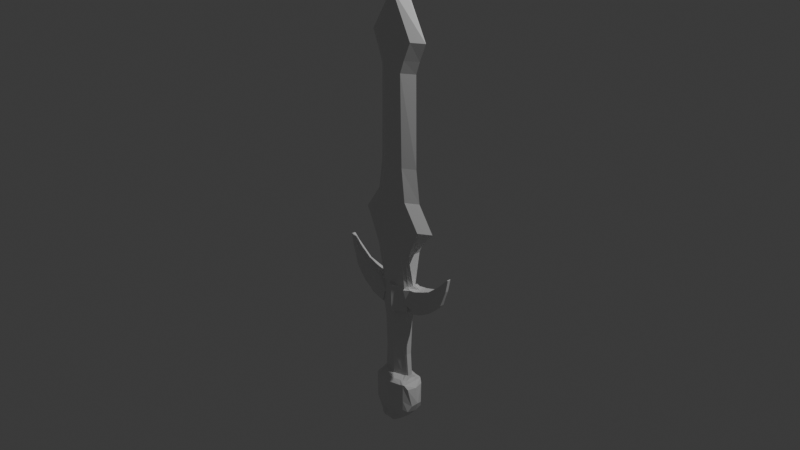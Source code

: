 # Source: first_sword.blend  (saved by Blender 4.0.36; exported with 4.5.12 LTS)
import bpy
from mathutils import Matrix  # noqa: F401  (used for matrix-valued properties, if any)

bpy.ops.wm.read_factory_settings(use_empty=True)
scene = bpy.context.scene
scene.name = 'Scene'

# ---- collections
col_collection = bpy.data.collections.new('Collection'); scene.collection.children.link(col_collection)

# ---- materials (node trees are filled in below, after node groups)
mat_material = bpy.data.materials.new('Material')
mat_material.alpha_threshold = 0.0
mat_material.use_transparent_shadow = False
mat_material.roughness = 0.5
mat_material.line_color = (0.0, 0.0, 0.0, 1.0)

# ---- material node trees
mat_material.use_nodes = True; mat_material.node_tree.nodes.clear()
_N = mat_material.node_tree.nodes; _L = mat_material.node_tree.links
n0 = _N.new('ShaderNodeOutputMaterial'); n0.name = 'Material Output'; n0.location = (300, 300)
n1 = _N.new('ShaderNodeBsdfPrincipled'); n1.name = 'Principled BSDF'; n1.location = (10, 300)
n1.inputs[3].default_value = 1.45
_L.new(n1.outputs[0], n0.inputs[0])
n0.is_active_output = True

# ---- world
world_world = bpy.data.worlds.new('World'); scene.world = world_world
world_world.use_nodes = True; world_world.node_tree.nodes.clear()
_N = world_world.node_tree.nodes; _L = world_world.node_tree.links
n0 = _N.new('ShaderNodeOutputWorld'); n0.name = 'World Output'; n0.location = (300, 300)
n1 = _N.new('ShaderNodeBackground'); n1.name = 'Background'; n1.location = (10, 300)
n1.inputs[0].default_value = (0.05088, 0.05088, 0.05088, 1.0)
_L.new(n1.outputs[0], n0.inputs[0])
n0.is_active_output = True
world_world.color = (0.05088, 0.05088, 0.05088)
world_world.use_sun_shadow = False
world_world.sun_shadow_jitter_overblur = 0.0

# ---- cameras
cam_camera = bpy.data.cameras.new('Camera')
cam_camera.clip_end = 100.0
cam_camera.ortho_scale = 7.314

# ---- lights
light_light = bpy.data.lights.new('Light', 'POINT')
light_light.transmission_factor = 0.0
light_light.use_soft_falloff = False
light_light.energy = 1000.0
light_light.shadow_soft_size = 0.1
light_light.shadow_maximum_resolution = 0.006
light_light.use_absolute_resolution = True

# ---- meshes
me_cube = bpy.data.meshes.new('Cube')
me_cube.from_pydata([(0.6305, -0.2653, 0.7168), (0.5183, -0.2461, -0.2522), (0.0, -0.1693, 0.8645), (0.0, -0.2843, -0.2994), (1.232, 0.0, 0.6053), (1.083, 0.0, -0.3486), (0.0, -0.3012, 1.364), (0.0, 0.0, -0.3005), (1.219, 0.0, -0.3843), (1.475, 0.0, 0.505), (1.475, -0.1446, 0.505), (1.213, -0.2362, -0.384), (2.005, -0.143, -0.8044), (2.349, 0.0, -1.126), (1.48, 0.0, -0.4781), (1.475, -0.2044, -0.4778), (2.01, 0.0, -0.8047), (1.746, 0.0, 0.3376), (1.746, -0.1455, 0.3376), (2.017, -0.1162, 0.09339), (2.017, 0.0, 0.09339), (1.741, -0.1616, -0.584), (1.747, 0.0, -0.5843), (2.499, -0.06461, -0.8534), (2.499, 0.0, -0.8534), (2.258, 0.0, -0.1776), (2.258, -0.0854, -0.1776), (2.344, -0.1018, -1.126), (2.192, -0.1327, -0.9586), (2.601, 0.0, -1.367), (2.601, 0.0, -1.367), (2.198, 0.0, -0.9589), (2.563, -0.0807, -1.365), (2.569, 0.0, -1.365), (2.389, 0.0, -0.5422), (2.389, -0.06402, -0.5422), (2.563, -0.0807, -1.365), (2.601, -0.06539, -1.367), (2.601, -0.06539, -1.367), (2.569, 0.0, -1.365), (2.601, -0.06539, -1.367), (2.563, -0.0807, -1.365), (2.601, 0.0, -1.367), (2.569, 0.0, -1.365), (0.5183, -0.2461, -0.2522), (0.0, -0.4397, -0.2994), (0.0, 0.0, -0.3005), (1.083, 0.0, -0.3486), (1.083, 0.0, -0.3486), (0.0, 0.0, -0.3005), (0.0, -0.2843, -0.2994), (0.5183, -0.2461, -0.2522), (0.0, -0.2843, -0.2994), (0.5183, -0.2461, -0.2522), (0.0, 0.0, -0.3005), (1.083, 0.0, -0.3486), (1.083, 0.0, -0.3486), (0.0, 0.0, -0.3005), (0.0, -0.2843, -0.2994), (0.5183, -0.2461, -0.2522), (1.083, 0.0, -0.3486), (0.0, 0.0, -0.3005), (0.0, -0.2843, -0.2994), (0.5183, -0.2461, -0.2522), (0.8141, -0.05722, -0.4274), (0.5301, -0.2533, 0.3117), (0.6912, 0.0, 0.7379), (0.8141, -0.05722, -0.4274), (0.8141, -0.05722, -0.4274), (0.7789, 0.0, -0.335), (0.8141, -0.05722, -0.4274), (0.7789, 0.0, -0.335), (0.8141, -0.05722, -0.4274), (0.7789, 0.0, -0.335), (0.8141, -0.05722, -0.4274), (0.7789, 0.0, -0.335), (0.0, 0.0, -0.3005), (0.0, -0.2843, -0.2994), (0.8141, -0.05722, -0.4274), (0.7972, 0.0, -1.717), (0.0, 0.0, -1.656), (0.0, -0.2876, -1.655), (0.7933, -0.2822, -1.716), (1.728, 0.0, -2.846), (0.0, 0.0, -2.784), (0.0, -0.29, -2.783), (1.26, -0.2988, -2.845), (1.057, 0.0, -3.832), (0.0, 0.0, -3.762), (0.0, -0.2924, -3.761), (0.5893, -0.2954, -3.832), (1.014, 0.0, -9.11), (0.0, 0.0, -8.92), (0.0, -0.3034, -8.919), (0.5462, -0.303, -9.11), (1.3, 0.0, -9.804), (0.0, 0.0, -9.648), (0.0, -0.3105, -9.647), (0.8319, -0.2903, -9.803), (0.3053, 0.0, -11.48), (0.0, 0.0, -12.02), (0.0, -0.3121, -11.47), (0.0, -0.3236, -11.48), (0.0, -0.295, -4.978), (0.417, -0.2786, -5.12), (0.8851, 0.0, -5.12), (0.0, 0.0, -4.979), (0.0, -0.3026, -8.506), (0.8464, 0.0, -8.631), (0.3783, -0.3109, -8.63), (0.0, 0.0, -8.507), (0.4389, -0.1588, 0.7721), (0.3876, 0.0, -0.3177), (0.3876, 0.0, -0.3177), (0.3876, 0.0, -0.3177), (0.542, -0.2488, -0.2641), (0.7475, 0.0, 3.906), (0.542, -0.2488, -0.2641), (0.542, -0.2488, -0.2641), (0.542, -0.2488, -0.2641), (0.542, -0.2488, -0.2641), (0.542, -0.2488, -0.2641), (0.3876, 0.0, -0.3177), (0.542, -0.2488, -0.2641), (0.3967, 0.0, -1.686), (0.3947, -0.2849, -1.685), (0.86, 0.0, -2.815), (0.6271, -0.2944, -2.814), (0.5261, 0.0, -3.797), (0.2932, -0.2939, -3.797), (0.5047, 0.0, -9.015), (0.2718, -0.3032, -9.014), (0.6469, 0.0, -9.725), (0.4139, -0.3005, -9.725), (0.1519, 0.0, -11.75), (0.0, -0.3179, -11.47), (0.4404, 0.0, -5.049), (0.2075, -0.2869, -5.049), (0.4211, 0.0, -8.569), (0.1882, -0.3067, -8.568), (0.6473, -0.1707, -0.3545), (0.6651, 0.0, 0.7382), (0.6473, -0.1707, -0.3545), (0.6473, -0.1707, -0.3545), (0.6473, -0.1707, -0.3545), (0.6473, -0.1707, -0.3545), (0.6473, -0.1707, -0.3545), (0.6473, -0.1707, -0.3545), (0.594, -0.2835, -1.701), (0.9437, -0.2966, -2.83), (0.4413, -0.2946, -3.814), (0.409, -0.3031, -9.062), (0.6229, -0.2954, -9.764), (0.0, -0.3208, -11.48), (0.3122, -0.2827, -5.084), (0.2833, -0.3088, -8.599), (0.6651, -0.1617, 0.7393), (0.5832, 0.0, -0.3264), (0.5832, 0.0, -0.3264), (0.5832, 0.0, -0.3264), (0.5832, 0.0, -0.3264), (0.597, 0.0, -1.701), (1.294, 0.0, -2.83), (0.7918, 0.0, -3.815), (0.7595, 0.0, -9.063), (0.9735, 0.0, -9.765), (0.2286, 0.0, -11.61), (0.6627, 0.0, -5.085), (0.6338, 0.0, -8.6), (0.2185, -0.1641, 0.8185), (0.1938, 0.0, -0.3091), (0.1938, 0.0, -0.3091), (0.1938, 0.0, -0.3091), (0.1938, 0.0, -0.3091), (0.1983, 0.0, -1.671), (0.43, 0.0, -2.799), (0.2631, 0.0, -3.78), (0.2523, 0.0, -8.967), (0.3234, 0.0, -9.686), (0.07596, 0.0, -11.89), (0.2202, 0.0, -5.014), (0.2106, 0.0, -8.538), (0.2403, -0.2843, -0.2906), (0.0, -0.2718, 3.704), (0.2403, -0.2843, -0.2906), (0.2403, -0.2843, -0.2906), (0.2403, -0.2843, -0.2906), (0.2403, -0.2843, -0.2906), (0.2403, -0.2843, -0.2906), (0.2403, -0.2843, -0.2906), (0.1974, -0.2862, -1.67), (0.3135, -0.2922, -2.799), (0.1466, -0.2931, -3.779), (0.1359, -0.3033, -8.967), (0.207, -0.3055, -9.686), (0.0, -0.315, -11.47), (0.1037, -0.2909, -5.013), (0.09411, -0.3046, -8.537), (0.8672, -0.2648, 0.1434), (0.0, -0.4198, 0.2795), (1.343, -0.1907, 0.05778), (2.13, -0.1144, -0.4929), (1.61, -0.1751, -0.07262), (1.878, -0.139, -0.2474), (2.421, -0.08333, -0.9906), (2.582, -0.07309, -1.366), (2.29, -0.09857, -0.7517), (2.582, -0.07309, -1.366), (2.582, -0.07309, -1.366), (2.585, 0.0, -1.366), (0.4585, -0.2585, 0.247), (0.4608, -0.2591, 0.2421), (0.6553, -0.1994, 0.1821), (0.2304, -0.2618, 0.2608), (0.4608, -0.2591, 0.2421), (0.4608, -0.2591, 0.2421), (0.542, -0.2488, -0.2641), (0.6473, -0.1707, -0.3545), (0.6553, -0.1994, 0.1821), (1.099, 0.0, -0.3527), (1.26, 0.0, 0.5938), (1.26, -0.2068, 0.5938), (1.094, -0.2652, -0.3524), (1.176, -0.2362, 0.1178), (1.249, 0.0, 0.5985), (1.249, -0.2101, 0.5985), (1.093, 0.0, -0.351), (0.8571, -0.2573, -0.3112), (1.049, -0.248, 0.1283), (0.2204, -0.239, 0.819), (0.0, -0.3996, 0.8655), (0.6633, -0.2284, 0.7255), (0.4408, -0.2337, 0.7724), (0.6633, 0.0, 0.7238), (0.0, -0.2839, 2.77), (0.0, -0.1693, 0.8645), (0.4389, -0.1588, 0.7721), (0.6651, 0.0, 0.7382), (0.2185, -0.1641, 0.8185), (0.6651, -0.1617, 0.7393), (0.6718, -0.459, 3.899), (0.5556, -0.1528, 1.329), (0.5673, 0.0, 1.274), (0.3341, -0.1717, 1.342), (0.5673, -0.1469, 1.276), (0.4669, -0.1357, 2.713), (0.5426, 0.0, 2.72), (0.3515, -0.1544, 2.747), (0.5426, -0.1097, 2.721), (0.0, -0.6071, 3.956), (0.5396, -0.1237, 3.647), (0.6153, 0.0, 3.655), (0.4242, -0.1423, 3.682), (0.6153, -0.09763, 3.656), (0.5565, -0.4776, 3.934), (0.7475, -0.4329, 3.907), (0.0, -0.6056, 4.065), (0.7411, 0.0, 4.952), (0.6799, -0.4574, 4.009), (0.9407, 0.0, 4.101), (0.5646, -0.4761, 4.043), (0.8664, -0.3643, 4.076), (0.0, -0.6012, 5.111), (0.9407, 0.0, 4.101), (0.8664, -0.3643, 4.076), (0.8643, 0.0, 4.57), (0.0, -0.6029, 4.715), (0.0, 0.0, 5.664), (0.4222, 0.0, 5.351), (0.6759, -0.4547, 4.658), (1.058, 0.0, 4.765), (0.5606, -0.4734, 4.692), (0.9765, -0.242, 4.852), (0.0, -0.5999, 5.427), (1.058, 0.0, 4.765), (0.9765, -0.242, 4.852), (0.6735, -0.4531, 5.055), (0.9343, 0.0, 5.147), (0.5582, -0.4717, 5.089), (0.86, -0.36, 5.122), (0.9343, 0.0, 5.147), (0.86, -0.36, 5.122), (0.3546, -0.4227, 5.453), (0.5703, 0.0, 5.568), (0.2393, -0.4414, 5.487), (0.5411, -0.4187, 5.52), (0.5703, 0.0, 5.568), (0.5411, -0.4187, 5.52), (0.2205, 0.0, 5.68), (0.0, 0.0, 5.622), (0.0, 0.0, 5.62), (0.0, 0.0, 5.622), (0.0, -0.599, 5.622), (0.2205, 0.0, 5.68), (0.0, 0.0, 5.759), (0.334, -0.4218, 5.648), (0.334, -0.537, 5.648), (0.0, 0.0, 5.759), (0.2186, -0.5556, 5.683), (0.0, -0.3975, 5.733), (0.0, 0.0, 5.62), (0.0, -0.4839, 5.622), (0.0, 0.0, 5.759), (0.0, -0.3975, 5.733), (0.2186, -0.4405, 5.683), (0.0, -0.3975, 5.733), (0.0, 0.0, 5.759), (0.0, -0.3975, 5.733), (0.4508, -0.3649, 3.794), (0.5536, -0.3468, 3.803), (0.0, -0.4944, 3.816), (0.685, -0.2547, 3.8), (0.6418, 0.0, 3.767), (0.4608, -0.2591, 0.2421), (0.542, -0.2488, -0.2641), (0.6473, -0.1707, -0.3545), (0.6553, -0.1994, 0.1821), (0.4608, -0.2591, 0.2421), (0.542, -0.2488, -0.2641), (0.6473, -0.1707, -0.3545), (0.6553, -0.1994, 0.1821), (0.7098, -0.3187, 0.1815), (0.5965, -0.3681, -0.2647), (0.7381, -0.2445, -0.2861), (0.9798, -0.2576, 0.176), (-1.047, -0.2289, 0.6367), (-0.5183, -0.2461, -0.2522), (-1.232, 0.0, 0.6053), (-1.083, 0.0, -0.3486), (-1.219, 0.0, -0.3843), (-1.475, 0.0, 0.505), (-1.475, -0.1446, 0.505), (-1.213, -0.2362, -0.384), (-2.005, -0.143, -0.8044), (-2.349, 0.0, -1.126), (-1.48, 0.0, -0.4781), (-1.475, -0.2044, -0.4778), (-2.01, 0.0, -0.8047), (-1.746, 0.0, 0.3376), (-1.746, -0.1455, 0.3376), (-2.017, -0.1162, 0.09339), (-2.017, 0.0, 0.09339), (-1.741, -0.1616, -0.584), (-1.747, 0.0, -0.5843), (-2.499, -0.06461, -0.8534), (-2.499, 0.0, -0.8534), (-2.258, 0.0, -0.1776), (-2.258, -0.0854, -0.1776), (-2.344, -0.1018, -1.126), (-2.192, -0.1327, -0.9586), (-2.601, 0.0, -1.367), (-2.601, 0.0, -1.367), (-2.198, 0.0, -0.9589), (-2.563, -0.0807, -1.365), (-2.569, 0.0, -1.365), (-2.389, 0.0, -0.5422), (-2.389, -0.06402, -0.5422), (-2.563, -0.0807, -1.365), (-2.601, -0.06539, -1.367), (-2.601, -0.06539, -1.367), (-2.569, 0.0, -1.365), (-2.601, -0.06539, -1.367), (-2.563, -0.0807, -1.365), (-2.601, 0.0, -1.367), (-2.569, 0.0, -1.365), (-0.5183, -0.2461, -0.2522), (-1.083, 0.0, -0.3486), (-1.083, 0.0, -0.3486), (-0.5183, -0.2461, -0.2522), (-0.5183, -0.2461, -0.2522), (-1.083, 0.0, -0.3486), (-1.083, 0.0, -0.3486), (-0.5183, -0.2461, -0.2522), (-1.083, 0.0, -0.3486), (-0.5183, -0.2461, -0.2522), (-0.8141, -0.05722, -0.4274), (-0.5301, -0.2533, 0.3117), (-0.8859, 0.0, 0.6775), (-0.8141, -0.05722, -0.4274), (-0.8141, -0.05722, -0.4274), (-0.7789, 0.0, -0.335), (-0.8141, -0.05722, -0.4274), (-0.7789, 0.0, -0.335), (-0.8141, -0.05722, -0.4274), (-0.7789, 0.0, -0.335), (-0.8141, -0.05722, -0.4274), (-0.7789, 0.0, -0.335), (-0.8141, -0.05722, -0.4274), (-0.7972, 0.0, -1.717), (-0.7933, -0.2822, -1.716), (-1.728, 0.0, -2.846), (-1.26, -0.2988, -2.845), (-1.057, 0.0, -3.832), (-0.5893, -0.2954, -3.832), (-1.014, 0.0, -9.11), (-0.5462, -0.303, -9.11), (-1.3, 0.0, -9.804), (-0.8319, -0.2903, -9.803), (-0.3053, 0.0, -11.48), (-0.417, -0.2786, -5.12), (-0.8851, 0.0, -5.12), (-0.8464, 0.0, -8.631), (-0.3783, -0.3109, -8.63), (-0.4389, -0.1588, 0.7721), (-0.3876, 0.0, -0.3177), (-0.3876, 0.0, -0.3177), (-0.3876, 0.0, -0.3177), (-0.542, -0.2488, -0.2641), (-0.7475, 0.0, 3.906), (-0.542, -0.2488, -0.2641), (-0.542, -0.2488, -0.2641), (-0.542, -0.2488, -0.2641), (-0.542, -0.2488, -0.2641), (-0.542, -0.2488, -0.2641), (-0.3876, 0.0, -0.3177), (-0.542, -0.2488, -0.2641), (-0.3967, 0.0, -1.686), (-0.3947, -0.2849, -1.685), (-0.86, 0.0, -2.815), (-0.6271, -0.2944, -2.814), (-0.5261, 0.0, -3.797), (-0.2932, -0.2939, -3.797), (-0.5047, 0.0, -9.015), (-0.2718, -0.3032, -9.014), (-0.6469, 0.0, -9.725), (-0.4139, -0.3005, -9.725), (-0.1519, 0.0, -11.75), (-0.4404, 0.0, -5.049), (-0.2075, -0.2869, -5.049), (-0.4211, 0.0, -8.569), (-0.1882, -0.3067, -8.568), (-0.6473, -0.1707, -0.3545), (-0.6651, 0.0, 0.7382), (-0.6473, -0.1707, -0.3545), (-0.6473, -0.1707, -0.3545), (-0.6473, -0.1707, -0.3545), (-0.6473, -0.1707, -0.3545), (-0.6473, -0.1707, -0.3545), (-0.6473, -0.1707, -0.3545), (-0.594, -0.2835, -1.701), (-0.9437, -0.2966, -2.83), (-0.4413, -0.2946, -3.814), (-0.409, -0.3031, -9.062), (-0.6229, -0.2954, -9.764), (-0.3122, -0.2827, -5.084), (-0.2833, -0.3088, -8.599), (-0.6651, -0.1617, 0.7393), (-0.5832, 0.0, -0.3264), (-0.5832, 0.0, -0.3264), (-0.5832, 0.0, -0.3264), (-0.5832, 0.0, -0.3264), (-0.597, 0.0, -1.701), (-1.294, 0.0, -2.83), (-0.7918, 0.0, -3.815), (-0.7595, 0.0, -9.063), (-0.9735, 0.0, -9.765), (-0.2286, 0.0, -11.61), (-0.6627, 0.0, -5.085), (-0.6338, 0.0, -8.6), (-0.2185, -0.1641, 0.8185), (-0.1938, 0.0, -0.3091), (-0.1938, 0.0, -0.3091), (-0.1938, 0.0, -0.3091), (-0.1938, 0.0, -0.3091), (-0.1983, 0.0, -1.671), (-0.43, 0.0, -2.799), (-0.2631, 0.0, -3.78), (-0.2523, 0.0, -8.967), (-0.3234, 0.0, -9.686), (-0.07596, 0.0, -11.89), (-0.2202, 0.0, -5.014), (-0.2106, 0.0, -8.538), (-0.2403, -0.2843, -0.2906), (-0.2403, -0.2843, -0.2906), (-0.2403, -0.2843, -0.2906), (-0.2403, -0.2843, -0.2906), (-0.2403, -0.2843, -0.2906), (-0.2403, -0.2843, -0.2906), (-0.2403, -0.2843, -0.2906), (-0.1974, -0.2862, -1.67), (-0.3135, -0.2922, -2.799), (-0.1466, -0.2931, -3.779), (-0.1359, -0.3033, -8.967), (-0.207, -0.3055, -9.686), (-0.1037, -0.2909, -5.013), (-0.09411, -0.3046, -8.537), (-0.8672, -0.2648, 0.1434), (-1.343, -0.1907, 0.05778), (-2.13, -0.1144, -0.4929), (-1.61, -0.1751, -0.07262), (-1.878, -0.139, -0.2474), (-2.421, -0.08333, -0.9906), (-2.582, -0.07309, -1.366), (-2.29, -0.09857, -0.7517), (-2.582, -0.07309, -1.366), (-2.582, -0.07309, -1.366), (-2.585, 0.0, -1.366), (-0.4585, -0.2585, 0.247), (-0.4608, -0.2591, 0.2421), (-0.6553, -0.1994, 0.1821), (-0.2304, -0.2618, 0.2608), (-0.4608, -0.2591, 0.2421), (-0.4608, -0.2591, 0.2421), (-0.542, -0.2488, -0.2641), (-0.6473, -0.1707, -0.3545), (-0.6553, -0.1994, 0.1821), (-1.099, 0.0, -0.3527), (-1.26, 0.0, 0.5938), (-1.26, -0.2068, 0.5938), (-1.094, -0.2652, -0.3524), (-1.176, -0.2362, 0.1178), (-1.249, 0.0, 0.5985), (-1.249, -0.2101, 0.5985), (-1.093, 0.0, -0.351), (-0.8571, -0.2573, -0.3112), (-1.049, -0.248, 0.1283), (-0.2204, -0.239, 0.819), (-0.6633, -0.2284, 0.7255), (-0.4408, -0.2337, 0.7724), (-0.6633, 0.0, 0.7238), (-0.4389, -0.1588, 0.7721), (-0.6651, 0.0, 0.7382), (-0.2185, -0.1641, 0.8185), (-0.6651, -0.1617, 0.7393), (-0.6718, -0.459, 3.899), (-0.5556, -0.1528, 1.329), (-0.5673, 0.0, 1.274), (-0.3341, -0.1717, 1.342), (-0.5673, -0.1469, 1.276), (-0.4669, -0.1357, 2.713), (-0.5426, 0.0, 2.72), (-0.3515, -0.1544, 2.747), (-0.5426, -0.1097, 2.721), (-0.5396, -0.1237, 3.647), (-0.6153, 0.0, 3.655), (-0.4242, -0.1423, 3.682), (-0.6153, -0.09763, 3.656), (-0.5565, -0.4776, 3.934), (-0.7475, -0.4329, 3.907), (-0.7411, 0.0, 4.952), (-0.6799, -0.4574, 4.009), (-0.9407, 0.0, 4.101), (-0.5646, -0.4761, 4.043), (-0.8664, -0.3643, 4.076), (-0.9407, 0.0, 4.101), (-0.8664, -0.3643, 4.076), (-0.8643, 0.0, 4.57), (-0.4222, 0.0, 5.351), (-0.6759, -0.4547, 4.658), (-1.058, 0.0, 4.765), (-0.5606, -0.4734, 4.692), (-0.9765, -0.242, 4.852), (-1.058, 0.0, 4.765), (-0.9765, -0.242, 4.852), (-0.6735, -0.4531, 5.055), (-0.9343, 0.0, 5.147), (-0.5582, -0.4717, 5.089), (-0.86, -0.36, 5.122), (-0.9343, 0.0, 5.147), (-0.86, -0.36, 5.122), (-0.3546, -0.4227, 5.453), (-0.5703, 0.0, 5.568), (-0.2393, -0.4414, 5.487), (-0.5411, -0.4187, 5.52), (-0.5703, 0.0, 5.568), (-0.5411, -0.4187, 5.52), (-0.2205, 0.0, 5.68), (-0.2205, 0.0, 5.68), (-0.334, -0.4218, 5.648), (-0.334, -0.537, 5.648), (-0.2186, -0.5556, 5.683), (-0.2186, -0.4405, 5.683), (-0.4508, -0.3649, 3.794), (-0.5536, -0.3468, 3.803), (-0.685, -0.2547, 3.8), (-0.6418, 0.0, 3.767), (-0.4608, -0.2591, 0.2421), (-0.542, -0.2488, -0.2641), (-0.6473, -0.1707, -0.3545), (-0.6553, -0.1994, 0.1821), (-0.4608, -0.2591, 0.2421), (-0.542, -0.2488, -0.2641), (-0.6473, -0.1707, -0.3545), (-0.6553, -0.1994, 0.1821), (-0.7098, -0.3187, 0.1815), (-0.5965, -0.3681, -0.2647), (-0.8584, -0.2547, -0.316), (-1.182, -0.2091, 0.1815), (0.0, -0.4626, -0.2873), (0.0, -0.4397, -0.2994), (0.2403, -0.2843, -0.2906), (-0.2403, -0.2843, -0.2906)], [(211, 214), (498, 501), (589, 588)], [(3, 7, 54, 52), (156, 141, 237, 239), (213, 229, 230, 199), (45, 199, 230, 46), (220, 221, 10, 9), (222, 219, 8, 11), (223, 222, 11, 200), (9, 10, 18, 17), (200, 11, 15, 202), (11, 8, 14, 15), (202, 15, 21, 203), (15, 14, 22, 21), (17, 18, 19, 20), (203, 21, 12, 201), (20, 19, 26, 25), (21, 22, 16, 12), (201, 12, 28, 206), (25, 26, 35, 34), (12, 16, 31, 28), (205, 36, 41, 208), (207, 32, 36, 205), (32, 39, 33, 36), (29, 38, 37, 30), (34, 35, 23, 24), (206, 28, 27, 204), (28, 31, 13, 27), (204, 27, 32, 207), (27, 13, 39, 32), (24, 23, 38, 29), (209, 42, 40, 208), (36, 33, 43, 41), (30, 37, 40, 42), (67, 1, 44, 64), (7, 3, 45, 46), (1, 5, 47, 44), (5, 1, 53, 55), (184, 3, 52, 185), (50, 57, 76, 77), (70, 59, 53, 68), (49, 58, 52, 54), (59, 48, 55, 53), (170, 61, 49, 171), (72, 63, 59, 70), (61, 62, 58, 49), (63, 60, 48, 59), (172, 57, 61, 170), (74, 51, 63, 72), (57, 50, 62, 61), (51, 56, 60, 63), (146, 74, 72, 145), (56, 73, 69, 60), (145, 72, 70, 144), (60, 69, 71, 48), (144, 70, 68, 143), (51, 74, 73, 56), (1, 67, 68, 53), (142, 67, 64, 140), (198, 0, 65, 210), (4, 66, 65, 0), (75, 78, 82, 79), (73, 74, 78, 75), (159, 73, 75, 160), (188, 50, 77, 189), (190, 81, 85, 191), (77, 76, 80, 81), (189, 77, 81, 190), (160, 75, 79, 161), (162, 83, 87, 163), (161, 79, 83, 162), (79, 82, 86, 83), (81, 80, 84, 85), (197, 107, 93, 193), (83, 86, 90, 87), (85, 84, 88, 89), (191, 85, 89, 192), (91, 94, 98, 95), (168, 108, 91, 164), (108, 109, 94, 91), (107, 110, 92, 93), (194, 97, 101, 195), (93, 92, 96, 97), (193, 93, 97, 194), (164, 91, 95, 165), (195, 101, 100, 179), (165, 95, 99, 166), (95, 98, 102, 99), (97, 96, 100, 101), (89, 88, 106, 103), (87, 90, 104, 105), (163, 87, 105, 167), (192, 89, 103, 196), (103, 106, 110, 107), (105, 104, 109, 108), (167, 105, 108, 168), (196, 103, 107, 197), (154, 137, 139, 155), (180, 136, 138, 181), (150, 129, 137, 154), (176, 128, 136, 180), (178, 132, 134, 179), (153, 135, 134, 166), (177, 130, 132, 178), (151, 131, 133, 152), (152, 133, 135, 153), (181, 138, 130, 177), (149, 127, 129, 150), (155, 139, 131, 151), (174, 124, 126, 175), (175, 126, 128, 176), (173, 122, 124, 174), (147, 123, 125, 148), (148, 125, 127, 149), (146, 121, 123, 147), (172, 114, 122, 173), (184, 117, 115, 182), (186, 119, 118, 185), (187, 120, 119, 186), (188, 121, 120, 187), (159, 114, 112, 157), (157, 112, 113, 158), (142, 117, 118, 143), (212, 231, 232, 211), (111, 156, 239, 236), (66, 233, 231, 65), (210, 65, 231, 212), (67, 142, 143, 68), (69, 157, 158, 71), (73, 159, 157, 69), (74, 146, 147, 78), (82, 148, 149, 86), (78, 147, 148, 82), (109, 155, 151, 94), (86, 149, 150, 90), (98, 152, 153, 102), (94, 151, 152, 98), (102, 153, 166, 99), (90, 150, 154, 104), (104, 154, 155, 109), (136, 167, 168, 138), (128, 163, 167, 136), (132, 165, 166, 134), (130, 164, 165, 132), (138, 168, 164, 130), (124, 161, 162, 126), (126, 162, 163, 128), (122, 160, 161, 124), (114, 159, 160, 122), (117, 142, 140, 115), (119, 144, 143, 118), (120, 145, 144, 119), (121, 146, 145, 120), (50, 188, 187, 62), (62, 187, 186, 58), (58, 186, 185, 52), (3, 184, 182, 45), (57, 172, 173, 76), (76, 173, 174, 80), (84, 175, 176, 88), (80, 174, 175, 84), (110, 181, 177, 92), (92, 177, 178, 96), (96, 178, 179, 100), (88, 176, 180, 106), (106, 180, 181, 110), (137, 196, 197, 139), (129, 192, 196, 137), (135, 195, 179, 134), (131, 193, 194, 133), (133, 194, 195, 135), (127, 191, 192, 129), (139, 197, 193, 131), (123, 189, 190, 125), (125, 190, 191, 127), (121, 188, 189, 123), (114, 172, 170, 112), (112, 170, 171, 113), (117, 184, 185, 118), (211, 232, 229, 213), (169, 111, 236, 238), (115, 211, 213, 182), (64, 210, 212, 140), (140, 212, 218, 217), (44, 198, 210, 64), (43, 209, 208, 41), (23, 204, 207, 38), (35, 206, 204, 23), (38, 207, 205, 37), (37, 205, 208, 40), (26, 201, 206, 35), (19, 203, 201, 26), (18, 202, 203, 19), (10, 200, 202, 18), (221, 223, 200, 10), (182, 213, 199, 45), (215, 216, 314, 313), (115, 140, 217, 216), (212, 211, 215, 218), (211, 115, 216, 215), (225, 228, 223, 221), (228, 227, 222, 223), (227, 226, 219, 222), (224, 225, 221, 220), (4, 0, 225, 224), (44, 47, 226, 227), (198, 44, 227, 228), (0, 198, 228, 225), (169, 2, 230, 229), (156, 111, 232, 231), (141, 156, 231, 233), (111, 169, 229, 232), (239, 237, 242, 244), (236, 239, 244, 241), (238, 236, 241, 243), (2, 169, 238, 235), (244, 242, 246, 248), (241, 244, 248, 245), (243, 241, 245, 247), (235, 238, 243, 6), (248, 246, 251, 253), (245, 248, 253, 250), (247, 245, 250, 252), (6, 243, 247, 234), (234, 247, 252, 183), (309, 311, 255, 240), (310, 308, 254, 249), (308, 309, 240, 254), (311, 312, 116, 255), (254, 240, 258, 260), (249, 254, 260, 256), (255, 116, 259, 261), (256, 260, 271, 266), (261, 264, 275, 272), (264, 263, 274, 275), (240, 255, 261, 258), (259, 116, 265, 270), (260, 258, 269, 271), (272, 275, 281, 279), (275, 274, 280, 281), (271, 269, 276, 278), (269, 272, 279, 276), (270, 265, 257, 277), (258, 261, 272, 269), (262, 278, 284, 273), (279, 281, 287, 285), (281, 280, 286, 287), (278, 276, 282, 284), (276, 279, 285, 282), (266, 271, 278, 262), (277, 257, 268, 283), (273, 284, 298, 292), (285, 287, 303, 299), (283, 268, 291, 297), (287, 286, 302, 303), (284, 282, 296, 298), (282, 285, 299, 296), (293, 290, 292, 298), (293, 298, 304, 288), (303, 302, 306, 307), (296, 299, 305, 295), (292, 290, 300, 301), (294, 267, 295, 305), (267, 288, 304, 295), (294, 305, 307, 306), (299, 303, 307, 305), (297, 291, 289, 294), (298, 296, 295, 304), (253, 251, 312, 311), (252, 250, 309, 308), (183, 252, 308, 310), (250, 253, 311, 309), (315, 316, 320, 319), (218, 215, 313, 316), (216, 217, 315, 314), (217, 218, 316, 315), (319, 320, 324, 323), (313, 314, 318, 317), (316, 313, 317, 320), (314, 315, 319, 318), (323, 324, 321, 322), (317, 318, 322, 321), (320, 317, 321, 324), (318, 319, 323, 322), (446, 523, 521, 432), (500, 199, 230, 516), (507, 330, 331, 508), (509, 332, 329, 506), (510, 487, 332, 509), (330, 338, 339, 331), (487, 489, 336, 332), (332, 336, 335, 329), (489, 490, 342, 336), (336, 342, 343, 335), (338, 341, 340, 339), (490, 488, 333, 342), (341, 346, 347, 340), (342, 333, 337, 343), (488, 493, 349, 333), (346, 355, 356, 347), (333, 349, 352, 337), (492, 495, 362, 357), (494, 492, 357, 353), (353, 357, 354, 360), (350, 351, 358, 359), (355, 345, 344, 356), (493, 491, 348, 349), (349, 348, 334, 352), (491, 494, 353, 348), (348, 353, 360, 334), (345, 350, 359, 344), (496, 495, 361, 363), (357, 362, 364, 354), (351, 363, 361, 358), (378, 375, 365, 326), (326, 365, 366, 328), (328, 370, 369, 326), (473, 474, 52, 3), (381, 379, 369, 372), (372, 369, 370, 367), (460, 461, 49, 61), (383, 381, 372, 374), (374, 372, 367, 373), (462, 460, 61, 57), (385, 383, 374, 368), (368, 374, 373, 371), (437, 436, 383, 385), (371, 373, 380, 384), (436, 435, 381, 383), (373, 367, 382, 380), (435, 434, 379, 381), (368, 371, 384, 385), (326, 369, 379, 378), (433, 431, 375, 378), (486, 497, 376, 325), (327, 325, 376, 377), (386, 388, 389, 387), (384, 386, 387, 385), (449, 450, 386, 384), (477, 478, 77, 50), (479, 480, 85, 81), (478, 479, 81, 77), (450, 451, 388, 386), (452, 453, 392, 390), (451, 452, 390, 388), (388, 390, 391, 389), (485, 482, 93, 107), (390, 392, 393, 391), (480, 481, 89, 85), (394, 396, 397, 395), (458, 454, 394, 401), (401, 394, 395, 402), (483, 195, 101, 97), (482, 483, 97, 93), (454, 455, 396, 394), (195, 469, 100, 101), (455, 456, 398, 396), (396, 398, 102, 397), (392, 400, 399, 393), (453, 457, 400, 392), (481, 484, 103, 89), (400, 401, 402, 399), (457, 458, 401, 400), (484, 485, 107, 103), (444, 445, 430, 428), (470, 471, 429, 427), (441, 444, 428, 421), (466, 470, 427, 420), (468, 469, 426, 424), (153, 456, 426, 135), (467, 468, 424, 422), (442, 443, 425, 423), (443, 153, 135, 425), (471, 467, 422, 429), (440, 441, 421, 419), (445, 442, 423, 430), (464, 465, 418, 416), (465, 466, 420, 418), (463, 464, 416, 414), (438, 439, 417, 415), (439, 440, 419, 417), (437, 438, 415, 413), (462, 463, 414, 406), (473, 472, 407, 409), (475, 474, 410, 411), (476, 475, 411, 412), (477, 476, 412, 413), (449, 447, 404, 406), (447, 448, 405, 404), (433, 434, 410, 409), (499, 498, 518, 517), (403, 520, 523, 446), (377, 376, 517, 519), (497, 499, 517, 376), (378, 379, 434, 433), (380, 382, 448, 447), (384, 380, 447, 449), (385, 387, 438, 437), (389, 391, 440, 439), (387, 389, 439, 438), (402, 395, 442, 445), (391, 393, 441, 440), (397, 102, 153, 443), (395, 397, 443, 442), (102, 398, 456, 153), (393, 399, 444, 441), (399, 402, 445, 444), (427, 429, 458, 457), (420, 427, 457, 453), (424, 426, 456, 455), (422, 424, 455, 454), (429, 422, 454, 458), (416, 418, 452, 451), (418, 420, 453, 452), (414, 416, 451, 450), (406, 414, 450, 449), (409, 407, 431, 433), (411, 410, 434, 435), (412, 411, 435, 436), (413, 412, 436, 437), (50, 62, 476, 477), (62, 58, 475, 476), (58, 52, 474, 475), (3, 45, 472, 473), (57, 76, 463, 462), (76, 80, 464, 463), (84, 88, 466, 465), (80, 84, 465, 464), (110, 92, 467, 471), (92, 96, 468, 467), (96, 100, 469, 468), (88, 106, 470, 466), (106, 110, 471, 470), (428, 430, 485, 484), (421, 428, 484, 481), (135, 426, 469, 195), (423, 425, 483, 482), (425, 135, 195, 483), (419, 421, 481, 480), (430, 423, 482, 485), (415, 417, 479, 478), (417, 419, 480, 479), (413, 415, 478, 477), (406, 404, 460, 462), (404, 405, 461, 460), (409, 410, 474, 473), (498, 500, 516, 518), (459, 522, 520, 403), (407, 472, 500, 498), (375, 431, 499, 497), (431, 504, 505, 499), (365, 375, 497, 486), (364, 362, 495, 496), (344, 359, 494, 491), (356, 344, 491, 493), (359, 358, 492, 494), (358, 361, 495, 492), (347, 356, 493, 488), (340, 347, 488, 490), (339, 340, 490, 489), (331, 339, 489, 487), (508, 331, 487, 510), (472, 45, 199, 500), (502, 576, 577, 503), (407, 503, 504, 431), (499, 505, 502, 498), (498, 502, 503, 407), (512, 508, 510, 515), (515, 510, 509, 514), (514, 509, 506, 513), (511, 507, 508, 512), (327, 511, 512, 325), (365, 514, 513, 366), (486, 515, 514, 365), (325, 512, 515, 486), (459, 516, 230, 2), (446, 517, 518, 403), (432, 519, 517, 446), (403, 518, 516, 459), (523, 528, 526, 521), (520, 525, 528, 523), (522, 527, 525, 520), (2, 235, 522, 459), (528, 532, 530, 526), (525, 529, 532, 528), (527, 531, 529, 525), (235, 6, 527, 522), (532, 536, 534, 530), (529, 533, 536, 532), (531, 535, 533, 529), (6, 234, 531, 527), (234, 183, 535, 531), (573, 524, 538, 574), (310, 249, 537, 572), (572, 537, 524, 573), (574, 538, 408, 575), (537, 542, 540, 524), (249, 256, 542, 537), (538, 543, 541, 408), (256, 266, 550, 542), (543, 551, 553, 545), (545, 553, 552, 544), (524, 540, 543, 538), (541, 549, 546, 408), (542, 550, 548, 540), (551, 557, 559, 553), (553, 559, 558, 552), (550, 556, 554, 548), (548, 554, 557, 551), (549, 555, 539, 546), (540, 548, 551, 543), (262, 273, 562, 556), (557, 563, 565, 559), (559, 565, 564, 558), (556, 562, 560, 554), (554, 560, 563, 557), (266, 262, 556, 550), (555, 561, 547, 539), (273, 292, 570, 562), (563, 299, 303, 565), (561, 297, 291, 547), (565, 303, 302, 564), (562, 570, 569, 560), (560, 569, 299, 563), (567, 570, 292, 290), (567, 566, 571, 570), (569, 568, 305, 299), (294, 305, 568, 267), (267, 568, 571, 566), (570, 571, 568, 569), (536, 574, 575, 534), (535, 572, 573, 533), (183, 310, 572, 535), (533, 573, 574, 536), (578, 582, 583, 579), (505, 579, 576, 502), (503, 577, 578, 504), (504, 578, 579, 505), (582, 586, 587, 583), (576, 580, 581, 577), (579, 583, 580, 576), (577, 581, 582, 578), (586, 585, 584, 587), (580, 584, 585, 581), (583, 587, 584, 580), (581, 585, 586, 582)])
_uv = me_cube.uv_layers.new(name='UVMap')
_uv.uv.foreach_set('vector', [0.25, 0.75, 0.25, 0.625, 0.25, 0.625, 0.25, 0.75, 0.6901, 0.7093, 0.6901, 0.625, 0.6901, 0.625, 0.6901, 0.7093, 0.4992, 0.8526, 0.625, 0.8526, 0.625, 0.875, 0.4992, 0.875, 0.25, 0.75, 0.4363, 0.8121, 0.625, 0.875, 0.25, 0.625, 0.625, 0.625, 0.625, 0.75, 0.625, 0.75, 0.625, 0.625, 0.375, 0.75, 0.375, 0.625, 0.375, 0.625, 0.375, 0.75, 0.4992, 0.75, 0.375, 0.75, 0.375, 0.75, 0.4992, 0.75, 0.625, 0.625, 0.625, 0.75, 0.625, 0.75, 0.625, 0.625, 0.4992, 0.75, 0.375, 0.75, 0.375, 0.75, 0.4992, 0.75, 0.375, 0.75, 0.375, 0.625, 0.375, 0.625, 0.375, 0.75, 0.4992, 0.75, 0.375, 0.75, 0.375, 0.75, 0.4992, 0.75, 0.375, 0.75, 0.375, 0.625, 0.375, 0.625, 0.375, 0.75, 0.625, 0.625, 0.625, 0.75, 0.625, 0.75, 0.625, 0.625, 0.4992, 0.75, 0.375, 0.75, 0.375, 0.75, 0.4992, 0.75, 0.625, 0.625, 0.625, 0.75, 0.625, 0.75, 0.625, 0.625, 0.375, 0.75, 0.375, 0.625, 0.375, 0.625, 0.375, 0.75, 0.4992, 0.75, 0.375, 0.75, 0.375, 0.75, 0.4992, 0.75, 0.625, 0.625, 0.625, 0.75, 0.625, 0.75, 0.625, 0.625, 0.375, 0.75, 0.375, 0.625, 0.375, 0.625, 0.375, 0.75, 0.4993, 0.75, 0.375, 0.75, 0.375, 0.75, 0.4992, 0.75, 0.4993, 0.75, 0.375, 0.75, 0.375, 0.75, 0.4993, 0.75, 0.375, 0.75, 0.375, 0.625, 0.375, 0.625, 0.375, 0.75, 0.625, 0.625, 0.625, 0.75, 0.625, 0.75, 0.625, 0.625, 0.625, 0.625, 0.625, 0.75, 0.625, 0.75, 0.625, 0.625, 0.4992, 0.75, 0.375, 0.75, 0.375, 0.75, 0.4992, 0.75, 0.375, 0.75, 0.375, 0.625, 0.375, 0.625, 0.375, 0.75, 0.4992, 0.75, 0.375, 0.75, 0.375, 0.75, 0.4993, 0.75, 0.375, 0.75, 0.375, 0.625, 0.375, 0.625, 0.375, 0.75, 0.625, 0.625, 0.625, 0.75, 0.625, 0.75, 0.625, 0.625, 0.4992, 0.625, 0.625, 0.625, 0.625, 0.75, 0.4992, 0.75, 0.375, 0.75, 0.375, 0.625, 0.375, 0.625, 0.375, 0.75, 0.625, 0.625, 0.625, 0.75, 0.625, 0.75, 0.625, 0.625, 0.3771, 0.786, 0.375, 0.75, 0.375, 0.75, 0.375, 0.7851, 0.25, 0.625, 0.25, 0.75, 0.25, 0.75, 0.25, 0.625, 0.375, 0.75, 0.375, 0.625, 0.375, 0.625, 0.375, 0.75, 0.375, 0.625, 0.375, 0.75, 0.375, 0.75, 0.375, 0.625, 0.1775, 0.5159, 0.25, 0.75, 0.25, 0.75, 0.1775, 0.5159, 0.25, 0.75, 0.25, 0.625, 0.25, 0.625, 0.25, 0.75, 0.1699, 0.375, 0.375, 0.75, 0.375, 0.75, 0.1699, 0.375, 0.25, 0.625, 0.25, 0.75, 0.25, 0.75, 0.25, 0.625, 0.375, 0.75, 0.375, 0.625, 0.375, 0.625, 0.375, 0.75, 0.1934, 0.4591, 0.25, 0.625, 0.25, 0.625, 0.1881, 0.4494, 0.2549, 0.5622, 0.375, 0.75, 0.375, 0.75, 0.1699, 0.375, 0.25, 0.625, 0.25, 0.75, 0.25, 0.75, 0.25, 0.625, 0.375, 0.75, 0.375, 0.625, 0.375, 0.625, 0.375, 0.75, 0.2355, 0.5469, 0.25, 0.625, 0.25, 0.625, 0.1934, 0.4591, 0.3399, 0.75, 0.375, 0.75, 0.375, 0.75, 0.2549, 0.5622, 0.25, 0.625, 0.25, 0.75, 0.25, 0.75, 0.25, 0.625, 0.375, 0.75, 0.375, 0.625, 0.375, 0.625, 0.375, 0.75, 0.2804, 0.6562, 0.3399, 0.75, 0.2549, 0.5622, 0.1958, 0.4569, 0.375, 0.625, 0.3399, 0.625, 0.2549, 0.469, 0.375, 0.625, 0.1958, 0.4569, 0.2549, 0.5622, 0.1699, 0.375, 0.1428, 0.34, 0.375, 0.625, 0.2549, 0.469, 0.1699, 0.3125, 0.375, 0.625, 0.1428, 0.34, 0.1699, 0.375, 0.1699, 0.375, 0.1375, 0.3284, 0.375, 0.75, 0.3399, 0.75, 0.3399, 0.625, 0.375, 0.625, 0.375, 0.75, 0.1699, 0.375, 0.1699, 0.375, 0.375, 0.75, 0.375, 0.8077, 0.375, 0.7851, 0.375, 0.7851, 0.375, 0.8077, 0.4992, 0.75, 0.625, 0.75, 0.5185, 0.7838, 0.4992, 0.7851, 0.625, 0.625, 0.6601, 0.625, 0.6819, 0.8159, 0.625, 0.75, 0.3399, 0.625, 0.3399, 0.75, 0.3399, 0.75, 0.3399, 0.625, 0.3399, 0.625, 0.3399, 0.75, 0.3399, 0.75, 0.3399, 0.625, 0.2805, 0.5469, 0.3399, 0.625, 0.3399, 0.625, 0.3173, 0.625, 0.2355, 0.6562, 0.25, 0.75, 0.25, 0.75, 0.2724, 0.75, 0.2724, 0.75, 0.25, 0.75, 0.25, 0.75, 0.2724, 0.75, 0.25, 0.75, 0.25, 0.625, 0.25, 0.625, 0.25, 0.75, 0.2724, 0.75, 0.25, 0.75, 0.25, 0.75, 0.2724, 0.75, 0.3173, 0.625, 0.3399, 0.625, 0.3399, 0.625, 0.3173, 0.625, 0.3173, 0.625, 0.3399, 0.625, 0.3399, 0.625, 0.3173, 0.625, 0.3173, 0.625, 0.3399, 0.625, 0.3399, 0.625, 0.3173, 0.625, 0.3399, 0.625, 0.3399, 0.75, 0.3399, 0.75, 0.3399, 0.625, 0.25, 0.75, 0.25, 0.625, 0.25, 0.625, 0.25, 0.75, 0.2724, 0.75, 0.25, 0.75, 0.25, 0.75, 0.2724, 0.75, 0.3399, 0.625, 0.3399, 0.75, 0.3399, 0.75, 0.3399, 0.625, 0.25, 0.75, 0.25, 0.625, 0.25, 0.625, 0.25, 0.75, 0.2724, 0.75, 0.25, 0.75, 0.25, 0.75, 0.2724, 0.75, 0.3399, 0.625, 0.3399, 0.75, 0.3399, 0.75, 0.3399, 0.625, 0.3173, 0.625, 0.3399, 0.625, 0.3399, 0.625, 0.3173, 0.625, 0.3399, 0.625, 0.3399, 0.75, 0.3399, 0.75, 0.3399, 0.625, 0.25, 0.75, 0.25, 0.625, 0.25, 0.625, 0.25, 0.75, 0.2724, 0.75, 0.25, 0.75, 0.25, 0.75, 0.2723, 0.75, 0.25, 0.75, 0.25, 0.625, 0.25, 0.625, 0.25, 0.75, 0.2724, 0.75, 0.25, 0.75, 0.25, 0.75, 0.2724, 0.75, 0.3173, 0.625, 0.3399, 0.625, 0.3399, 0.625, 0.3173, 0.625, 0.2723, 0.75, 0.25, 0.75, 0.25, 0.625, 0.2724, 0.625, 0.3173, 0.625, 0.3399, 0.625, 0.3399, 0.625, 0.3173, 0.625, 0.3399, 0.625, 0.3399, 0.75, 0.3399, 0.75, 0.3399, 0.625, 0.25, 0.75, 0.25, 0.625, 0.25, 0.625, 0.25, 0.75, 0.25, 0.75, 0.25, 0.625, 0.25, 0.625, 0.25, 0.75, 0.3399, 0.625, 0.3399, 0.75, 0.3399, 0.75, 0.3399, 0.625, 0.3173, 0.625, 0.3399, 0.625, 0.3399, 0.625, 0.3173, 0.625, 0.2724, 0.75, 0.25, 0.75, 0.25, 0.75, 0.2724, 0.75, 0.25, 0.75, 0.25, 0.625, 0.25, 0.625, 0.25, 0.75, 0.3399, 0.625, 0.3399, 0.75, 0.3399, 0.75, 0.3399, 0.625, 0.3173, 0.625, 0.3399, 0.625, 0.3399, 0.625, 0.3173, 0.625, 0.2724, 0.75, 0.25, 0.75, 0.25, 0.75, 0.2724, 0.75, 0.3173, 0.75, 0.2947, 0.75, 0.2947, 0.75, 0.3173, 0.75, 0.2724, 0.625, 0.2947, 0.625, 0.2947, 0.625, 0.2724, 0.625, 0.3173, 0.75, 0.2947, 0.75, 0.2947, 0.75, 0.3173, 0.75, 0.2724, 0.625, 0.2947, 0.625, 0.2947, 0.625, 0.2724, 0.625, 0.2724, 0.625, 0.2947, 0.625, 0.2947, 0.625, 0.2724, 0.625, 0.3173, 0.75, 0.2947, 0.75, 0.2947, 0.625, 0.3173, 0.625, 0.2724, 0.625, 0.2947, 0.625, 0.2947, 0.625, 0.2724, 0.625, 0.3173, 0.75, 0.2947, 0.75, 0.2947, 0.75, 0.3173, 0.75, 0.3173, 0.75, 0.2947, 0.75, 0.2947, 0.75, 0.3173, 0.75, 0.2724, 0.625, 0.2947, 0.625, 0.2947, 0.625, 0.2724, 0.625, 0.3173, 0.75, 0.2947, 0.75, 0.2947, 0.75, 0.3173, 0.75, 0.3173, 0.75, 0.2947, 0.75, 0.2947, 0.75, 0.3173, 0.75, 0.2724, 0.625, 0.2947, 0.625, 0.2947, 0.625, 0.2724, 0.625, 0.2724, 0.625, 0.2947, 0.625, 0.2947, 0.625, 0.2724, 0.625, 0.2724, 0.625, 0.2947, 0.625, 0.2947, 0.625, 0.2724, 0.625, 0.3173, 0.75, 0.2947, 0.75, 0.2947, 0.75, 0.3173, 0.75, 0.3173, 0.75, 0.2947, 0.75, 0.2947, 0.75, 0.3173, 0.75, 0.2804, 0.6562, 0.221, 0.5624, 0.2947, 0.75, 0.3173, 0.75, 0.2355, 0.5469, 0.221, 0.4688, 0.2947, 0.625, 0.2724, 0.625, 0.375, 0.8526, 0.375, 0.8303, 0.375, 0.8303, 0.375, 0.8526, 0.1828, 0.5275, 0.1156, 0.3049, 0.1051, 0.2817, 0.1775, 0.5159, 0.1934, 0.5507, 0.1367, 0.3515, 0.1156, 0.3049, 0.1828, 0.5275, 0.2355, 0.6562, 0.221, 0.5624, 0.1367, 0.3515, 0.1934, 0.5507, 0.2805, 0.5469, 0.221, 0.4688, 0.1368, 0.2931, 0.1959, 0.3811, 0.1959, 0.3811, 0.1368, 0.2931, 0.1262, 0.2737, 0.1481, 0.2931, 0.1375, 0.3284, 0.1051, 0.2817, 0.1051, 0.2817, 0.1375, 0.3284, 0.4992, 0.8077, 0.625, 0.8077, 0.625, 0.8303, 0.4992, 0.8303, 0.7055, 0.7099, 0.6901, 0.7093, 0.6901, 0.7093, 0.7055, 0.7099, 0.6601, 0.625, 0.6827, 0.625, 0.6827, 0.75, 0.6819, 0.8159, 0.4992, 0.7851, 0.5185, 0.7838, 0.625, 0.8077, 0.4992, 0.8077, 0.1699, 0.375, 0.1375, 0.3284, 0.1375, 0.3284, 0.1699, 0.375, 0.2549, 0.469, 0.1959, 0.3811, 0.1481, 0.2931, 0.1699, 0.3125, 0.3399, 0.625, 0.2805, 0.5469, 0.1959, 0.3811, 0.2549, 0.469, 0.3399, 0.75, 0.2804, 0.6562, 0.3173, 0.75, 0.3399, 0.75, 0.3399, 0.75, 0.3173, 0.75, 0.3173, 0.75, 0.3399, 0.75, 0.3399, 0.75, 0.3173, 0.75, 0.3173, 0.75, 0.3399, 0.75, 0.3399, 0.75, 0.3173, 0.75, 0.3173, 0.75, 0.3399, 0.75, 0.3399, 0.75, 0.3173, 0.75, 0.3173, 0.75, 0.3399, 0.75, 0.3399, 0.75, 0.3173, 0.75, 0.3173, 0.75, 0.3399, 0.75, 0.3399, 0.75, 0.3173, 0.75, 0.3173, 0.75, 0.3399, 0.75, 0.3399, 0.75, 0.3173, 0.75, 0.3173, 0.625, 0.3399, 0.625, 0.3399, 0.75, 0.3173, 0.75, 0.3173, 0.75, 0.3399, 0.75, 0.3399, 0.75, 0.3173, 0.75, 0.3173, 0.75, 0.3399, 0.75, 0.2947, 0.625, 0.3173, 0.625, 0.3173, 0.625, 0.2947, 0.625, 0.2947, 0.625, 0.3173, 0.625, 0.3173, 0.625, 0.2947, 0.625, 0.2947, 0.625, 0.3173, 0.625, 0.3173, 0.625, 0.2947, 0.625, 0.2947, 0.625, 0.3173, 0.625, 0.3173, 0.625, 0.2947, 0.625, 0.2947, 0.625, 0.3173, 0.625, 0.3173, 0.625, 0.2947, 0.625, 0.2947, 0.625, 0.3173, 0.625, 0.3173, 0.625, 0.2947, 0.625, 0.2947, 0.625, 0.3173, 0.625, 0.3173, 0.625, 0.2947, 0.625, 0.2947, 0.625, 0.3173, 0.625, 0.3173, 0.625, 0.2947, 0.625, 0.221, 0.4688, 0.2805, 0.5469, 0.3173, 0.625, 0.2947, 0.625, 0.375, 0.8303, 0.375, 0.8077, 0.375, 0.8077, 0.375, 0.8303, 0.1156, 0.3049, 0.1428, 0.34, 0.1375, 0.3284, 0.1051, 0.2817, 0.1367, 0.3515, 0.1958, 0.4569, 0.1428, 0.34, 0.1156, 0.3049, 0.221, 0.5624, 0.2804, 0.6562, 0.1958, 0.4569, 0.1367, 0.3515, 0.25, 0.75, 0.2355, 0.6562, 0.1934, 0.5507, 0.25, 0.75, 0.25, 0.75, 0.1934, 0.5507, 0.1828, 0.5275, 0.25, 0.75, 0.25, 0.75, 0.1828, 0.5275, 0.1775, 0.5159, 0.25, 0.75, 0.375, 0.875, 0.375, 0.8526, 0.375, 0.8526, 0.375, 0.875, 0.25, 0.625, 0.2355, 0.5469, 0.2724, 0.625, 0.25, 0.625, 0.25, 0.625, 0.2724, 0.625, 0.2724, 0.625, 0.25, 0.625, 0.25, 0.625, 0.2724, 0.625, 0.2724, 0.625, 0.25, 0.625, 0.25, 0.625, 0.2724, 0.625, 0.2724, 0.625, 0.25, 0.625, 0.25, 0.625, 0.2724, 0.625, 0.2724, 0.625, 0.25, 0.625, 0.25, 0.625, 0.2724, 0.625, 0.2724, 0.625, 0.25, 0.625, 0.25, 0.625, 0.2724, 0.625, 0.2724, 0.625, 0.25, 0.625, 0.25, 0.625, 0.2724, 0.625, 0.2724, 0.625, 0.25, 0.625, 0.25, 0.625, 0.2724, 0.625, 0.2724, 0.625, 0.25, 0.625, 0.2947, 0.75, 0.2724, 0.75, 0.2724, 0.75, 0.2947, 0.75, 0.2947, 0.75, 0.2724, 0.75, 0.2724, 0.75, 0.2947, 0.75, 0.2947, 0.75, 0.2723, 0.75, 0.2724, 0.625, 0.2947, 0.625, 0.2947, 0.75, 0.2724, 0.75, 0.2724, 0.75, 0.2947, 0.75, 0.2947, 0.75, 0.2724, 0.75, 0.2723, 0.75, 0.2947, 0.75, 0.2947, 0.75, 0.2724, 0.75, 0.2724, 0.75, 0.2947, 0.75, 0.2947, 0.75, 0.2724, 0.75, 0.2724, 0.75, 0.2947, 0.75, 0.2947, 0.75, 0.2724, 0.75, 0.2724, 0.75, 0.2947, 0.75, 0.2947, 0.75, 0.2724, 0.75, 0.2724, 0.75, 0.2947, 0.75, 0.221, 0.5624, 0.2355, 0.6562, 0.2724, 0.75, 0.2947, 0.75, 0.221, 0.4688, 0.2355, 0.5469, 0.1934, 0.4591, 0.1368, 0.2931, 0.1368, 0.2931, 0.1934, 0.4591, 0.1881, 0.4494, 0.1262, 0.2737, 0.1051, 0.2817, 0.1775, 0.5159, 0.1775, 0.5159, 0.1051, 0.2817, 0.4992, 0.8303, 0.625, 0.8303, 0.625, 0.8526, 0.4992, 0.8526, 0.7278, 0.7108, 0.7055, 0.7099, 0.7055, 0.7099, 0.7278, 0.7108, 0.375, 0.8303, 0.4992, 0.8303, 0.4992, 0.8526, 0.375, 0.8526, 0.375, 0.7851, 0.4992, 0.7851, 0.4992, 0.8077, 0.375, 0.8077, 0.375, 0.8077, 0.4992, 0.8077, 0.4992, 0.8077, 0.375, 0.8077, 0.375, 0.75, 0.4992, 0.75, 0.4992, 0.7851, 0.375, 0.7851, 0.375, 0.625, 0.4992, 0.625, 0.4992, 0.75, 0.375, 0.75, 0.625, 0.75, 0.4992, 0.75, 0.4993, 0.75, 0.625, 0.75, 0.625, 0.75, 0.4992, 0.75, 0.4992, 0.75, 0.625, 0.75, 0.625, 0.75, 0.4993, 0.75, 0.4993, 0.75, 0.625, 0.75, 0.625, 0.75, 0.4993, 0.75, 0.4992, 0.75, 0.625, 0.75, 0.625, 0.75, 0.4992, 0.75, 0.4992, 0.75, 0.625, 0.75, 0.625, 0.75, 0.4992, 0.75, 0.4992, 0.75, 0.625, 0.75, 0.625, 0.75, 0.4992, 0.75, 0.4992, 0.75, 0.625, 0.75, 0.625, 0.75, 0.4992, 0.75, 0.4992, 0.75, 0.625, 0.75, 0.625, 0.75, 0.4992, 0.75, 0.4992, 0.75, 0.625, 0.75, 0.375, 0.8526, 0.4992, 0.8526, 0.4992, 0.875, 0.375, 0.875, 0.4992, 0.8303, 0.375, 0.8303, 0.375, 0.8303, 0.4992, 0.8303, 0.375, 0.8303, 0.375, 0.8077, 0.375, 0.8077, 0.375, 0.8303, 0.4992, 0.8077, 0.4992, 0.8303, 0.4992, 0.8303, 0.4992, 0.8077, 0.4992, 0.8303, 0.375, 0.8303, 0.375, 0.8303, 0.4992, 0.8303, 0.625, 0.75, 0.4992, 0.75, 0.4992, 0.75, 0.625, 0.75, 0.4992, 0.75, 0.375, 0.75, 0.375, 0.75, 0.4992, 0.75, 0.375, 0.75, 0.375, 0.625, 0.375, 0.625, 0.375, 0.75, 0.625, 0.625, 0.625, 0.75, 0.625, 0.75, 0.625, 0.625, 0.625, 0.625, 0.625, 0.75, 0.625, 0.75, 0.625, 0.625, 0.375, 0.75, 0.375, 0.625, 0.375, 0.625, 0.375, 0.75, 0.4992, 0.75, 0.375, 0.75, 0.375, 0.75, 0.4992, 0.75, 0.625, 0.75, 0.4992, 0.75, 0.4992, 0.75, 0.625, 0.75, 0.7278, 0.7108, 0.75, 0.7116, 0.75, 0.75, 0.7276, 0.75, 0.6901, 0.7093, 0.7055, 0.7099, 0.7053, 0.75, 0.6827, 0.75, 0.6901, 0.625, 0.6901, 0.7093, 0.6827, 0.75, 0.6827, 0.625, 0.7055, 0.7099, 0.7278, 0.7108, 0.7276, 0.75, 0.7053, 0.75, 0.6901, 0.7093, 0.6901, 0.625, 0.6901, 0.625, 0.6901, 0.7093, 0.7055, 0.7099, 0.6901, 0.7093, 0.6901, 0.7093, 0.7055, 0.7099, 0.7278, 0.7108, 0.7055, 0.7099, 0.7055, 0.7099, 0.7278, 0.7108, 0.75, 0.7116, 0.7278, 0.7108, 0.7278, 0.7108, 0.75, 0.7116, 0.6901, 0.7093, 0.6901, 0.625, 0.6901, 0.625, 0.6901, 0.7093, 0.7055, 0.7099, 0.6901, 0.7093, 0.6901, 0.7093, 0.7055, 0.7099, 0.7278, 0.7108, 0.7055, 0.7099, 0.7055, 0.7099, 0.7278, 0.7108, 0.75, 0.7116, 0.7278, 0.7108, 0.7278, 0.7108, 0.75, 0.7116, 0.6901, 0.7093, 0.6901, 0.625, 0.6901, 0.625, 0.6901, 0.7093, 0.7055, 0.7099, 0.6901, 0.7093, 0.6901, 0.7093, 0.7055, 0.7099, 0.7278, 0.7108, 0.7055, 0.7099, 0.7055, 0.7099, 0.7278, 0.7108, 0.75, 0.7116, 0.7278, 0.7108, 0.7278, 0.7108, 0.75, 0.7116, 0.75, 0.7116, 0.7278, 0.7108, 0.7278, 0.7108, 0.75, 0.7116, 0.7055, 0.7099, 0.6901, 0.7093, 0.6901, 0.7093, 0.7055, 0.7099, 0.75, 0.7116, 0.7278, 0.7108, 0.7278, 0.7108, 0.75, 0.7116, 0.7278, 0.7108, 0.7055, 0.7099, 0.7055, 0.7099, 0.7278, 0.7108, 0.6901, 0.7093, 0.6901, 0.625, 0.6901, 0.625, 0.6901, 0.7093, 0.7278, 0.7108, 0.7055, 0.7099, 0.7055, 0.7099, 0.7278, 0.7108, 0.75, 0.7116, 0.7278, 0.7108, 0.7278, 0.7108, 0.75, 0.7116, 0.6901, 0.7093, 0.6901, 0.625, 0.6901, 0.625, 0.6901, 0.7093, 0.75, 0.7116, 0.7278, 0.7108, 0.7278, 0.7108, 0.75, 0.7116, 0.0, 0.0, 0.0, 0.0, 0.0, 0.0, 0.0, 0.0, 0.0, 0.0, 0.0, 0.0, 0.0, 0.0, 0.0, 0.0, 0.7055, 0.7099, 0.6901, 0.7093, 0.6901, 0.7093, 0.7055, 0.7099, 0.6901, 0.625, 0.6901, 0.625, 0.6901, 0.625, 0.6901, 0.625, 0.7278, 0.7108, 0.7055, 0.7099, 0.7055, 0.7099, 0.7278, 0.7108, 0.0, 0.0, 0.0, 0.0, 0.0, 0.0, 0.0, 0.0, 0.0, 0.0, 0.0, 0.0, 0.0, 0.0, 0.0, 0.0, 0.7278, 0.7108, 0.7055, 0.7099, 0.7055, 0.7099, 0.7278, 0.7108, 0.7055, 0.7099, 0.6892, 0.7093, 0.6901, 0.7093, 0.7055, 0.7099, 0.6901, 0.625, 0.6901, 0.625, 0.6901, 0.625, 0.6901, 0.625, 0.7055, 0.7099, 0.6901, 0.7093, 0.6892, 0.7093, 0.7055, 0.7099, 0.75, 0.7116, 0.7278, 0.7108, 0.7278, 0.7108, 0.75, 0.7116, 0.0, 0.0, 0.0, 0.0, 0.0, 0.0, 0.0, 0.0, 0.0, 0.0, 0.0, 0.0, 0.0, 0.0, 0.0, 0.0, 0.7278, 0.7108, 0.7055, 0.7099, 0.7055, 0.7099, 0.7278, 0.7108, 0.7055, 0.7099, 0.6901, 0.7093, 0.6901, 0.7093, 0.7055, 0.7099, 0.75, 0.7116, 0.7278, 0.7108, 0.7278, 0.7108, 0.75, 0.7116, 0.6901, 0.625, 0.6901, 0.625, 0.6901, 0.625, 0.6901, 0.625, 0.75, 0.7116, 0.7278, 0.7108, 0.7278, 0.7108, 0.75, 0.7116, 0.0, 0.0, 0.0, 0.0, 0.0, 0.0, 0.0, 0.0, 0.6901, 0.625, 0.6901, 0.625, 0.6901, 0.625, 0.6901, 0.625, 0.0, 0.0, 0.0, 0.0, 0.0, 0.0, 0.0, 0.0, 0.7278, 0.7108, 0.7055, 0.7099, 0.7055, 0.7099, 0.7278, 0.7108, 0.7055, 0.7099, 0.6901, 0.7093, 0.6901, 0.7093, 0.7055, 0.7099, 0.7276, 0.625, 0.75, 0.625, 0.75, 0.7116, 0.7278, 0.7108, 0.7276, 0.625, 0.7278, 0.7108, 0.7278, 0.7108, 0.7276, 0.625, 0.0, 0.0, 0.0, 0.0, 0.0, 0.0, 0.0, 0.0, 0.7055, 0.7099, 0.6901, 0.7093, 0.6901, 0.7093, 0.7055, 0.7099, 0.75, 0.7116, 0.75, 0.625, 0.75, 0.625, 0.75, 0.7116, 0.6901, 0.625, 0.7053, 0.625, 0.7055, 0.7099, 0.6901, 0.7093, 0.7053, 0.625, 0.7276, 0.625, 0.7278, 0.7108, 0.7055, 0.7099, 0.6901, 0.625, 0.6901, 0.7093, 0.6901, 0.7093, 0.6901, 0.625, 0.0, 0.0, 0.0, 0.0, 0.0, 0.0, 0.0, 0.0, 0.6901, 0.625, 0.6901, 0.625, 0.6901, 0.625, 0.6901, 0.625, 0.7278, 0.7108, 0.7055, 0.7099, 0.7055, 0.7099, 0.7278, 0.7108, 0.6901, 0.7093, 0.6901, 0.625, 0.6901, 0.625, 0.6901, 0.7093, 0.7278, 0.7108, 0.7055, 0.7099, 0.7055, 0.7099, 0.7278, 0.7108, 0.75, 0.7116, 0.7278, 0.7108, 0.7278, 0.7108, 0.75, 0.7116, 0.7055, 0.7099, 0.6901, 0.7093, 0.6901, 0.7093, 0.7055, 0.7099, 0.375, 0.8077, 0.4992, 0.8077, 0.4992, 0.8077, 0.375, 0.8077, 0.4992, 0.8077, 0.4992, 0.8303, 0.4992, 0.8303, 0.4992, 0.8077, 0.375, 0.8303, 0.375, 0.8077, 0.375, 0.8077, 0.375, 0.8303, 0.375, 0.8077, 0.4992, 0.8077, 0.4992, 0.8077, 0.375, 0.8077, 0.375, 0.8077, 0.4992, 0.8077, 0.4992, 0.8077, 0.375, 0.8077, 0.4992, 0.8303, 0.375, 0.8303, 0.375, 0.8303, 0.4992, 0.8303, 0.4992, 0.8077, 0.4992, 0.8303, 0.4992, 0.8303, 0.4992, 0.8077, 0.375, 0.8303, 0.375, 0.8077, 0.375, 0.8077, 0.375, 0.8303, 0.375, 0.8077, 0.4992, 0.8077, 0.4992, 0.8077, 0.375, 0.8303, 0.4992, 0.8303, 0.375, 0.8303, 0.375, 0.8303, 0.4992, 0.8077, 0.4992, 0.8077, 0.4992, 0.8303, 0.4992, 0.8077, 0.4992, 0.8077, 0.375, 0.8303, 0.375, 0.8077, 0.375, 0.8077, 0.375, 0.8303, 0.6901, 0.7093, 0.6901, 0.7093, 0.6901, 0.625, 0.6901, 0.625, 0.4992, 0.8526, 0.4992, 0.875, 0.625, 0.875, 0.625, 0.8526, 0.625, 0.625, 0.625, 0.625, 0.625, 0.75, 0.625, 0.75, 0.375, 0.75, 0.375, 0.75, 0.375, 0.625, 0.375, 0.625, 0.4992, 0.75, 0.4992, 0.75, 0.375, 0.75, 0.375, 0.75, 0.625, 0.625, 0.625, 0.625, 0.625, 0.75, 0.625, 0.75, 0.4992, 0.75, 0.4992, 0.75, 0.375, 0.75, 0.375, 0.75, 0.375, 0.75, 0.375, 0.75, 0.375, 0.625, 0.375, 0.625, 0.4992, 0.75, 0.4992, 0.75, 0.375, 0.75, 0.375, 0.75, 0.375, 0.75, 0.375, 0.75, 0.375, 0.625, 0.375, 0.625, 0.625, 0.625, 0.625, 0.625, 0.625, 0.75, 0.625, 0.75, 0.4992, 0.75, 0.4992, 0.75, 0.375, 0.75, 0.375, 0.75, 0.625, 0.625, 0.625, 0.625, 0.625, 0.75, 0.625, 0.75, 0.375, 0.75, 0.375, 0.75, 0.375, 0.625, 0.375, 0.625, 0.4992, 0.75, 0.4992, 0.75, 0.375, 0.75, 0.375, 0.75, 0.625, 0.625, 0.625, 0.625, 0.625, 0.75, 0.625, 0.75, 0.375, 0.75, 0.375, 0.75, 0.375, 0.625, 0.375, 0.625, 0.4993, 0.75, 0.4992, 0.75, 0.375, 0.75, 0.375, 0.75, 0.4993, 0.75, 0.4993, 0.75, 0.375, 0.75, 0.375, 0.75, 0.375, 0.75, 0.375, 0.75, 0.375, 0.625, 0.375, 0.625, 0.625, 0.625, 0.625, 0.625, 0.625, 0.75, 0.625, 0.75, 0.625, 0.625, 0.625, 0.625, 0.625, 0.75, 0.625, 0.75, 0.4992, 0.75, 0.4992, 0.75, 0.375, 0.75, 0.375, 0.75, 0.375, 0.75, 0.375, 0.75, 0.375, 0.625, 0.375, 0.625, 0.4992, 0.75, 0.4993, 0.75, 0.375, 0.75, 0.375, 0.75, 0.375, 0.75, 0.375, 0.75, 0.375, 0.625, 0.375, 0.625, 0.625, 0.625, 0.625, 0.625, 0.625, 0.75, 0.625, 0.75, 0.4992, 0.625, 0.4992, 0.75, 0.625, 0.75, 0.625, 0.625, 0.375, 0.75, 0.375, 0.75, 0.375, 0.625, 0.375, 0.625, 0.625, 0.625, 0.625, 0.625, 0.625, 0.75, 0.625, 0.75, 0.3771, 0.786, 0.375, 0.7851, 0.375, 0.75, 0.375, 0.75, 0.375, 0.75, 0.375, 0.75, 0.375, 0.625, 0.375, 0.625, 0.375, 0.625, 0.375, 0.625, 0.375, 0.75, 0.375, 0.75, 0.1775, 0.5159, 0.1775, 0.5159, 0.25, 0.75, 0.25, 0.75, 0.1699, 0.375, 0.1699, 0.375, 0.375, 0.75, 0.375, 0.75, 0.375, 0.75, 0.375, 0.75, 0.375, 0.625, 0.375, 0.625, 0.1934, 0.4591, 0.1881, 0.4494, 0.25, 0.625, 0.25, 0.625, 0.2549, 0.5622, 0.1699, 0.375, 0.375, 0.75, 0.375, 0.75, 0.375, 0.75, 0.375, 0.75, 0.375, 0.625, 0.375, 0.625, 0.2355, 0.5469, 0.1934, 0.4591, 0.25, 0.625, 0.25, 0.625, 0.3399, 0.75, 0.2549, 0.5622, 0.375, 0.75, 0.375, 0.75, 0.375, 0.75, 0.375, 0.75, 0.375, 0.625, 0.375, 0.625, 0.2804, 0.6562, 0.1958, 0.4569, 0.2549, 0.5622, 0.3399, 0.75, 0.375, 0.625, 0.375, 0.625, 0.2549, 0.469, 0.3399, 0.625, 0.1958, 0.4569, 0.1428, 0.34, 0.1699, 0.375, 0.2549, 0.5622, 0.375, 0.625, 0.375, 0.625, 0.1699, 0.3125, 0.2549, 0.469, 0.1428, 0.34, 0.1375, 0.3284, 0.1699, 0.375, 0.1699, 0.375, 0.375, 0.75, 0.375, 0.625, 0.3399, 0.625, 0.3399, 0.75, 0.375, 0.75, 0.375, 0.75, 0.1699, 0.375, 0.1699, 0.375, 0.375, 0.8077, 0.375, 0.8077, 0.375, 0.7851, 0.375, 0.7851, 0.4992, 0.75, 0.4992, 0.7851, 0.5185, 0.7838, 0.625, 0.75, 0.625, 0.625, 0.625, 0.75, 0.6819, 0.8159, 0.6601, 0.625, 0.3399, 0.625, 0.3399, 0.625, 0.3399, 0.75, 0.3399, 0.75, 0.3399, 0.625, 0.3399, 0.625, 0.3399, 0.75, 0.3399, 0.75, 0.2805, 0.5469, 0.3173, 0.625, 0.3399, 0.625, 0.3399, 0.625, 0.2355, 0.6562, 0.2724, 0.75, 0.25, 0.75, 0.25, 0.75, 0.2724, 0.75, 0.2724, 0.75, 0.25, 0.75, 0.25, 0.75, 0.2724, 0.75, 0.2724, 0.75, 0.25, 0.75, 0.25, 0.75, 0.3173, 0.625, 0.3173, 0.625, 0.3399, 0.625, 0.3399, 0.625, 0.3173, 0.625, 0.3173, 0.625, 0.3399, 0.625, 0.3399, 0.625, 0.3173, 0.625, 0.3173, 0.625, 0.3399, 0.625, 0.3399, 0.625, 0.3399, 0.625, 0.3399, 0.625, 0.3399, 0.75, 0.3399, 0.75, 0.2724, 0.75, 0.2724, 0.75, 0.25, 0.75, 0.25, 0.75, 0.3399, 0.625, 0.3399, 0.625, 0.3399, 0.75, 0.3399, 0.75, 0.2724, 0.75, 0.2724, 0.75, 0.25, 0.75, 0.25, 0.75, 0.3399, 0.625, 0.3399, 0.625, 0.3399, 0.75, 0.3399, 0.75, 0.3173, 0.625, 0.3173, 0.625, 0.3399, 0.625, 0.3399, 0.625, 0.3399, 0.625, 0.3399, 0.625, 0.3399, 0.75, 0.3399, 0.75, 0.2724, 0.75, 0.2723, 0.75, 0.25, 0.75, 0.25, 0.75, 0.2724, 0.75, 0.2724, 0.75, 0.25, 0.75, 0.25, 0.75, 0.3173, 0.625, 0.3173, 0.625, 0.3399, 0.625, 0.3399, 0.625, 0.2723, 0.75, 0.2724, 0.625, 0.25, 0.625, 0.25, 0.75, 0.3173, 0.625, 0.3173, 0.625, 0.3399, 0.625, 0.3399, 0.625, 0.3399, 0.625, 0.3399, 0.625, 0.3399, 0.75, 0.3399, 0.75, 0.3399, 0.625, 0.3399, 0.625, 0.3399, 0.75, 0.3399, 0.75, 0.3173, 0.625, 0.3173, 0.625, 0.3399, 0.625, 0.3399, 0.625, 0.2724, 0.75, 0.2724, 0.75, 0.25, 0.75, 0.25, 0.75, 0.3399, 0.625, 0.3399, 0.625, 0.3399, 0.75, 0.3399, 0.75, 0.3173, 0.625, 0.3173, 0.625, 0.3399, 0.625, 0.3399, 0.625, 0.2724, 0.75, 0.2724, 0.75, 0.25, 0.75, 0.25, 0.75, 0.3173, 0.75, 0.3173, 0.75, 0.2947, 0.75, 0.2947, 0.75, 0.2724, 0.625, 0.2724, 0.625, 0.2947, 0.625, 0.2947, 0.625, 0.3173, 0.75, 0.3173, 0.75, 0.2947, 0.75, 0.2947, 0.75, 0.2724, 0.625, 0.2724, 0.625, 0.2947, 0.625, 0.2947, 0.625, 0.2724, 0.625, 0.2724, 0.625, 0.2947, 0.625, 0.2947, 0.625, 0.3173, 0.75, 0.3173, 0.625, 0.2947, 0.625, 0.2947, 0.75, 0.2724, 0.625, 0.2724, 0.625, 0.2947, 0.625, 0.2947, 0.625, 0.3173, 0.75, 0.3173, 0.75, 0.2947, 0.75, 0.2947, 0.75, 0.3173, 0.75, 0.3173, 0.75, 0.2947, 0.75, 0.2947, 0.75, 0.2724, 0.625, 0.2724, 0.625, 0.2947, 0.625, 0.2947, 0.625, 0.3173, 0.75, 0.3173, 0.75, 0.2947, 0.75, 0.2947, 0.75, 0.3173, 0.75, 0.3173, 0.75, 0.2947, 0.75, 0.2947, 0.75, 0.2724, 0.625, 0.2724, 0.625, 0.2947, 0.625, 0.2947, 0.625, 0.2724, 0.625, 0.2724, 0.625, 0.2947, 0.625, 0.2947, 0.625, 0.2724, 0.625, 0.2724, 0.625, 0.2947, 0.625, 0.2947, 0.625, 0.3173, 0.75, 0.3173, 0.75, 0.2947, 0.75, 0.2947, 0.75, 0.3173, 0.75, 0.3173, 0.75, 0.2947, 0.75, 0.2947, 0.75, 0.2804, 0.6562, 0.3173, 0.75, 0.2947, 0.75, 0.221, 0.5624, 0.2355, 0.5469, 0.2724, 0.625, 0.2947, 0.625, 0.221, 0.4688, 0.375, 0.8526, 0.375, 0.8526, 0.375, 0.8303, 0.375, 0.8303, 0.1828, 0.5275, 0.1775, 0.5159, 0.1051, 0.2817, 0.1156, 0.3049, 0.1934, 0.5507, 0.1828, 0.5275, 0.1156, 0.3049, 0.1367, 0.3515, 0.2355, 0.6562, 0.1934, 0.5507, 0.1367, 0.3515, 0.221, 0.5624, 0.2805, 0.5469, 0.1959, 0.3811, 0.1368, 0.2931, 0.221, 0.4688, 0.1959, 0.3811, 0.1481, 0.2931, 0.1262, 0.2737, 0.1368, 0.2931, 0.1375, 0.3284, 0.1375, 0.3284, 0.1051, 0.2817, 0.1051, 0.2817, 0.4992, 0.8077, 0.4992, 0.8303, 0.625, 0.8303, 0.625, 0.8077, 0.7055, 0.7099, 0.7055, 0.7099, 0.6901, 0.7093, 0.6901, 0.7093, 0.6601, 0.625, 0.6819, 0.8159, 0.6827, 0.75, 0.6827, 0.625, 0.4992, 0.7851, 0.4992, 0.8077, 0.625, 0.8077, 0.5185, 0.7838, 0.1699, 0.375, 0.1699, 0.375, 0.1375, 0.3284, 0.1375, 0.3284, 0.2549, 0.469, 0.1699, 0.3125, 0.1481, 0.2931, 0.1959, 0.3811, 0.3399, 0.625, 0.2549, 0.469, 0.1959, 0.3811, 0.2805, 0.5469, 0.3399, 0.75, 0.3399, 0.75, 0.3173, 0.75, 0.2804, 0.6562, 0.3399, 0.75, 0.3399, 0.75, 0.3173, 0.75, 0.3173, 0.75, 0.3399, 0.75, 0.3399, 0.75, 0.3173, 0.75, 0.3173, 0.75, 0.3399, 0.75, 0.3399, 0.75, 0.3173, 0.75, 0.3173, 0.75, 0.3399, 0.75, 0.3399, 0.75, 0.3173, 0.75, 0.3173, 0.75, 0.3399, 0.75, 0.3399, 0.75, 0.3173, 0.75, 0.3173, 0.75, 0.3399, 0.75, 0.3399, 0.75, 0.3173, 0.75, 0.3173, 0.75, 0.3399, 0.75, 0.3399, 0.625, 0.3173, 0.625, 0.3173, 0.75, 0.3399, 0.75, 0.3399, 0.75, 0.3173, 0.75, 0.3173, 0.75, 0.3399, 0.75, 0.3399, 0.75, 0.3173, 0.75, 0.3173, 0.75, 0.2947, 0.625, 0.2947, 0.625, 0.3173, 0.625, 0.3173, 0.625, 0.2947, 0.625, 0.2947, 0.625, 0.3173, 0.625, 0.3173, 0.625, 0.2947, 0.625, 0.2947, 0.625, 0.3173, 0.625, 0.3173, 0.625, 0.2947, 0.625, 0.2947, 0.625, 0.3173, 0.625, 0.3173, 0.625, 0.2947, 0.625, 0.2947, 0.625, 0.3173, 0.625, 0.3173, 0.625, 0.2947, 0.625, 0.2947, 0.625, 0.3173, 0.625, 0.3173, 0.625, 0.2947, 0.625, 0.2947, 0.625, 0.3173, 0.625, 0.3173, 0.625, 0.2947, 0.625, 0.2947, 0.625, 0.3173, 0.625, 0.3173, 0.625, 0.221, 0.4688, 0.2947, 0.625, 0.3173, 0.625, 0.2805, 0.5469, 0.375, 0.8303, 0.375, 0.8303, 0.375, 0.8077, 0.375, 0.8077, 0.1156, 0.3049, 0.1051, 0.2817, 0.1375, 0.3284, 0.1428, 0.34, 0.1367, 0.3515, 0.1156, 0.3049, 0.1428, 0.34, 0.1958, 0.4569, 0.221, 0.5624, 0.1367, 0.3515, 0.1958, 0.4569, 0.2804, 0.6562, 0.25, 0.75, 0.25, 0.75, 0.1934, 0.5507, 0.2355, 0.6562, 0.25, 0.75, 0.25, 0.75, 0.1828, 0.5275, 0.1934, 0.5507, 0.25, 0.75, 0.25, 0.75, 0.1775, 0.5159, 0.1828, 0.5275, 0.375, 0.875, 0.375, 0.875, 0.375, 0.8526, 0.375, 0.8526, 0.25, 0.625, 0.25, 0.625, 0.2724, 0.625, 0.2355, 0.5469, 0.25, 0.625, 0.25, 0.625, 0.2724, 0.625, 0.2724, 0.625, 0.25, 0.625, 0.25, 0.625, 0.2724, 0.625, 0.2724, 0.625, 0.25, 0.625, 0.25, 0.625, 0.2724, 0.625, 0.2724, 0.625, 0.25, 0.625, 0.25, 0.625, 0.2724, 0.625, 0.2724, 0.625, 0.25, 0.625, 0.25, 0.625, 0.2724, 0.625, 0.2724, 0.625, 0.25, 0.625, 0.25, 0.625, 0.2724, 0.625, 0.2724, 0.625, 0.25, 0.625, 0.25, 0.625, 0.2724, 0.625, 0.2724, 0.625, 0.25, 0.625, 0.25, 0.625, 0.2724, 0.625, 0.2724, 0.625, 0.2947, 0.75, 0.2947, 0.75, 0.2724, 0.75, 0.2724, 0.75, 0.2947, 0.75, 0.2947, 0.75, 0.2724, 0.75, 0.2724, 0.75, 0.2947, 0.75, 0.2947, 0.625, 0.2724, 0.625, 0.2723, 0.75, 0.2947, 0.75, 0.2947, 0.75, 0.2724, 0.75, 0.2724, 0.75, 0.2947, 0.75, 0.2947, 0.75, 0.2723, 0.75, 0.2724, 0.75, 0.2947, 0.75, 0.2947, 0.75, 0.2724, 0.75, 0.2724, 0.75, 0.2947, 0.75, 0.2947, 0.75, 0.2724, 0.75, 0.2724, 0.75, 0.2947, 0.75, 0.2947, 0.75, 0.2724, 0.75, 0.2724, 0.75, 0.2947, 0.75, 0.2947, 0.75, 0.2724, 0.75, 0.2724, 0.75, 0.221, 0.5624, 0.2947, 0.75, 0.2724, 0.75, 0.2355, 0.6562, 0.221, 0.4688, 0.1368, 0.2931, 0.1934, 0.4591, 0.2355, 0.5469, 0.1368, 0.2931, 0.1262, 0.2737, 0.1881, 0.4494, 0.1934, 0.4591, 0.1051, 0.2817, 0.1051, 0.2817, 0.1775, 0.5159, 0.1775, 0.5159, 0.4992, 0.8303, 0.4992, 0.8526, 0.625, 0.8526, 0.625, 0.8303, 0.7278, 0.7108, 0.7278, 0.7108, 0.7055, 0.7099, 0.7055, 0.7099, 0.375, 0.8303, 0.375, 0.8526, 0.4992, 0.8526, 0.4992, 0.8303, 0.375, 0.7851, 0.375, 0.8077, 0.4992, 0.8077, 0.4992, 0.7851, 0.375, 0.8077, 0.375, 0.8077, 0.4992, 0.8077, 0.4992, 0.8077, 0.375, 0.75, 0.375, 0.7851, 0.4992, 0.7851, 0.4992, 0.75, 0.375, 0.625, 0.375, 0.75, 0.4992, 0.75, 0.4992, 0.625, 0.625, 0.75, 0.625, 0.75, 0.4993, 0.75, 0.4992, 0.75, 0.625, 0.75, 0.625, 0.75, 0.4992, 0.75, 0.4992, 0.75, 0.625, 0.75, 0.625, 0.75, 0.4993, 0.75, 0.4993, 0.75, 0.625, 0.75, 0.625, 0.75, 0.4992, 0.75, 0.4993, 0.75, 0.625, 0.75, 0.625, 0.75, 0.4992, 0.75, 0.4992, 0.75, 0.625, 0.75, 0.625, 0.75, 0.4992, 0.75, 0.4992, 0.75, 0.625, 0.75, 0.625, 0.75, 0.4992, 0.75, 0.4992, 0.75, 0.625, 0.75, 0.625, 0.75, 0.4992, 0.75, 0.4992, 0.75, 0.625, 0.75, 0.625, 0.75, 0.4992, 0.75, 0.4992, 0.75, 0.375, 0.8526, 0.375, 0.875, 0.4992, 0.875, 0.4992, 0.8526, 0.4992, 0.8303, 0.4992, 0.8303, 0.375, 0.8303, 0.375, 0.8303, 0.375, 0.8303, 0.375, 0.8303, 0.375, 0.8077, 0.375, 0.8077, 0.4992, 0.8077, 0.4992, 0.8077, 0.4992, 0.8303, 0.4992, 0.8303, 0.4992, 0.8303, 0.4992, 0.8303, 0.375, 0.8303, 0.375, 0.8303, 0.625, 0.75, 0.625, 0.75, 0.4992, 0.75, 0.4992, 0.75, 0.4992, 0.75, 0.4992, 0.75, 0.375, 0.75, 0.375, 0.75, 0.375, 0.75, 0.375, 0.75, 0.375, 0.625, 0.375, 0.625, 0.625, 0.625, 0.625, 0.625, 0.625, 0.75, 0.625, 0.75, 0.625, 0.625, 0.625, 0.625, 0.625, 0.75, 0.625, 0.75, 0.375, 0.75, 0.375, 0.75, 0.375, 0.625, 0.375, 0.625, 0.4992, 0.75, 0.4992, 0.75, 0.375, 0.75, 0.375, 0.75, 0.625, 0.75, 0.625, 0.75, 0.4992, 0.75, 0.4992, 0.75, 0.7278, 0.7108, 0.7276, 0.75, 0.75, 0.75, 0.75, 0.7116, 0.6901, 0.7093, 0.6827, 0.75, 0.7053, 0.75, 0.7055, 0.7099, 0.6901, 0.625, 0.6827, 0.625, 0.6827, 0.75, 0.6901, 0.7093, 0.7055, 0.7099, 0.7053, 0.75, 0.7276, 0.75, 0.7278, 0.7108, 0.6901, 0.7093, 0.6901, 0.7093, 0.6901, 0.625, 0.6901, 0.625, 0.7055, 0.7099, 0.7055, 0.7099, 0.6901, 0.7093, 0.6901, 0.7093, 0.7278, 0.7108, 0.7278, 0.7108, 0.7055, 0.7099, 0.7055, 0.7099, 0.75, 0.7116, 0.75, 0.7116, 0.7278, 0.7108, 0.7278, 0.7108, 0.6901, 0.7093, 0.6901, 0.7093, 0.6901, 0.625, 0.6901, 0.625, 0.7055, 0.7099, 0.7055, 0.7099, 0.6901, 0.7093, 0.6901, 0.7093, 0.7278, 0.7108, 0.7278, 0.7108, 0.7055, 0.7099, 0.7055, 0.7099, 0.75, 0.7116, 0.75, 0.7116, 0.7278, 0.7108, 0.7278, 0.7108, 0.6901, 0.7093, 0.6901, 0.7093, 0.6901, 0.625, 0.6901, 0.625, 0.7055, 0.7099, 0.7055, 0.7099, 0.6901, 0.7093, 0.6901, 0.7093, 0.7278, 0.7108, 0.7278, 0.7108, 0.7055, 0.7099, 0.7055, 0.7099, 0.75, 0.7116, 0.75, 0.7116, 0.7278, 0.7108, 0.7278, 0.7108, 0.75, 0.7116, 0.75, 0.7116, 0.7278, 0.7108, 0.7278, 0.7108, 0.7055, 0.7099, 0.7055, 0.7099, 0.6901, 0.7093, 0.6901, 0.7093, 0.75, 0.7116, 0.75, 0.7116, 0.7278, 0.7108, 0.7278, 0.7108, 0.7278, 0.7108, 0.7278, 0.7108, 0.7055, 0.7099, 0.7055, 0.7099, 0.6901, 0.7093, 0.6901, 0.7093, 0.6901, 0.625, 0.6901, 0.625, 0.7278, 0.7108, 0.7278, 0.7108, 0.7055, 0.7099, 0.7055, 0.7099, 0.75, 0.7116, 0.75, 0.7116, 0.7278, 0.7108, 0.7278, 0.7108, 0.6901, 0.7093, 0.6901, 0.7093, 0.6901, 0.625, 0.6901, 0.625, 0.75, 0.7116, 0.75, 0.7116, 0.7278, 0.7108, 0.7278, 0.7108, 0.0, 0.0, 0.0, 0.0, 0.0, 0.0, 0.0, 0.0, 0.0, 0.0, 0.0, 0.0, 0.0, 0.0, 0.0, 0.0, 0.7055, 0.7099, 0.7055, 0.7099, 0.6901, 0.7093, 0.6901, 0.7093, 0.6901, 0.625, 0.6901, 0.625, 0.6901, 0.625, 0.6901, 0.625, 0.7278, 0.7108, 0.7278, 0.7108, 0.7055, 0.7099, 0.7055, 0.7099, 0.0, 0.0, 0.0, 0.0, 0.0, 0.0, 0.0, 0.0, 0.0, 0.0, 0.0, 0.0, 0.0, 0.0, 0.0, 0.0, 0.7278, 0.7108, 0.7278, 0.7108, 0.7055, 0.7099, 0.7055, 0.7099, 0.7055, 0.7099, 0.7055, 0.7099, 0.6901, 0.7093, 0.6892, 0.7093, 0.6901, 0.625, 0.6901, 0.625, 0.6901, 0.625, 0.6901, 0.625, 0.7055, 0.7099, 0.7055, 0.7099, 0.6892, 0.7093, 0.6901, 0.7093, 0.75, 0.7116, 0.75, 0.7116, 0.7278, 0.7108, 0.7278, 0.7108, 0.0, 0.0, 0.0, 0.0, 0.0, 0.0, 0.0, 0.0, 0.0, 0.0, 0.0, 0.0, 0.0, 0.0, 0.0, 0.0, 0.7278, 0.7108, 0.7278, 0.7108, 0.7055, 0.7099, 0.7055, 0.7099, 0.7055, 0.7099, 0.7055, 0.7099, 0.6901, 0.7093, 0.6901, 0.7093, 0.75, 0.7116, 0.75, 0.7116, 0.7278, 0.7108, 0.7278, 0.7108, 0.6901, 0.625, 0.6901, 0.625, 0.6901, 0.625, 0.6901, 0.625, 0.75, 0.7116, 0.75, 0.7116, 0.7278, 0.7108, 0.7278, 0.7108, 0.0, 0.0, 0.0, 0.0, 0.0, 0.0, 0.0, 0.0, 0.6901, 0.625, 0.6901, 0.625, 0.6901, 0.625, 0.6901, 0.625, 0.0, 0.0, 0.0, 0.0, 0.0, 0.0, 0.0, 0.0, 0.7278, 0.7108, 0.7278, 0.7108, 0.7055, 0.7099, 0.7055, 0.7099, 0.7055, 0.7099, 0.7055, 0.7099, 0.6901, 0.7093, 0.6901, 0.7093, 0.7276, 0.625, 0.7278, 0.7108, 0.75, 0.7116, 0.75, 0.625, 0.7276, 0.625, 0.7276, 0.625, 0.7278, 0.7108, 0.7278, 0.7108, 0.7055, 0.7099, 0.7055, 0.7099, 0.6901, 0.7093, 0.6901, 0.7093, 0.6901, 0.625, 0.6901, 0.7093, 0.7055, 0.7099, 0.7053, 0.625, 0.7053, 0.625, 0.7055, 0.7099, 0.7278, 0.7108, 0.7276, 0.625, 0.7278, 0.7108, 0.7278, 0.7108, 0.7055, 0.7099, 0.7055, 0.7099, 0.6901, 0.7093, 0.6901, 0.7093, 0.6901, 0.625, 0.6901, 0.625, 0.7278, 0.7108, 0.7278, 0.7108, 0.7055, 0.7099, 0.7055, 0.7099, 0.75, 0.7116, 0.75, 0.7116, 0.7278, 0.7108, 0.7278, 0.7108, 0.7055, 0.7099, 0.7055, 0.7099, 0.6901, 0.7093, 0.6901, 0.7093, 0.375, 0.8077, 0.375, 0.8077, 0.4992, 0.8077, 0.4992, 0.8077, 0.4992, 0.8077, 0.4992, 0.8077, 0.4992, 0.8303, 0.4992, 0.8303, 0.375, 0.8303, 0.375, 0.8303, 0.375, 0.8077, 0.375, 0.8077, 0.375, 0.8077, 0.375, 0.8077, 0.4992, 0.8077, 0.4992, 0.8077, 0.375, 0.8077, 0.375, 0.8077, 0.4992, 0.8077, 0.4992, 0.8077, 0.4992, 0.8303, 0.4992, 0.8303, 0.375, 0.8303, 0.375, 0.8303, 0.4992, 0.8077, 0.4992, 0.8077, 0.4992, 0.8303, 0.4992, 0.8303, 0.375, 0.8303, 0.375, 0.8303, 0.375, 0.8077, 0.375, 0.8077, 0.375, 0.8077, 0.375, 0.8303, 0.4992, 0.8077, 0.4992, 0.8077, 0.4992, 0.8303, 0.4992, 0.8077, 0.375, 0.8303, 0.375, 0.8303, 0.4992, 0.8077, 0.4992, 0.8077, 0.4992, 0.8077, 0.4992, 0.8303, 0.375, 0.8303, 0.375, 0.8303, 0.375, 0.8077, 0.375, 0.8077])
me_cube.materials.append(mat_material)
me_cube.use_mirror_vertex_groups = False
me_cube.update()

# ---- objects
ob_cube = bpy.data.objects.new('Cube', me_cube)
ob_light = bpy.data.objects.new('Light', light_light)
ob_camera = bpy.data.objects.new('Camera', cam_camera)
ob_empty = bpy.data.objects.new('Empty', None)

# ---- transforms, parenting, visibility, modifiers, constraints
ob_cube.location = (0.0, 2.384e-07, -0.8007)
ob_cube.scale = (-0.2764, -0.2764, -0.2764)
ob_cube.lock_rotations_4d = False
ob_cube.empty_display_type = 'ARROWS'
ob_cube.lineart.crease_threshold = 0.0
_m = ob_cube.modifiers.new('Mirror', 'MIRROR')
_m.use_axis = (False, True, False)
_m.use_clip = True
ob_light.location = (4.076, 1.005, 5.904)
ob_light.rotation_euler = (0.6503, 0.05522, 1.866)
ob_light.lock_rotations_4d = False
ob_light.empty_display_type = 'ARROWS'
ob_light.color = (0.0, 0.0, 0.0, 0.0)
ob_light.lineart.crease_threshold = 0.0
ob_camera.location = (7.359, -6.926, 4.958)
ob_camera.rotation_euler = (1.109, 0.0, 0.8149)
ob_camera.lock_rotations_4d = False
ob_camera.empty_display_type = 'ARROWS'
ob_camera.color = (0.0, 0.0, 0.0, 0.0)
ob_camera.display_type = 'WIRE'
ob_camera.lineart.crease_threshold = 0.0
ob_empty.location = (0.0, 0.0, 0.0)
ob_empty.rotation_euler = (1.571, -0.0, 0.0)
ob_empty.empty_display_type = 'IMAGE'
ob_empty.empty_display_size = 5.019
ob_empty.empty_image_offset = (-0.5199, -0.4941)

# ---- collection membership
col_collection.objects.link(ob_cube)
col_collection.objects.link(ob_light)
col_collection.objects.link(ob_camera)
col_collection.objects.link(ob_empty)

# ---- scene / render settings (as saved in the file)
scene.camera = ob_camera
scene.frame_start = 1; scene.frame_end = 250; scene.frame_set(0)
scene.render.engine = 'BLENDER_EEVEE_NEXT'
scene.cycles.sampling_pattern = 'TABULATED_SOBOL'
bpy.context.view_layer.update()
